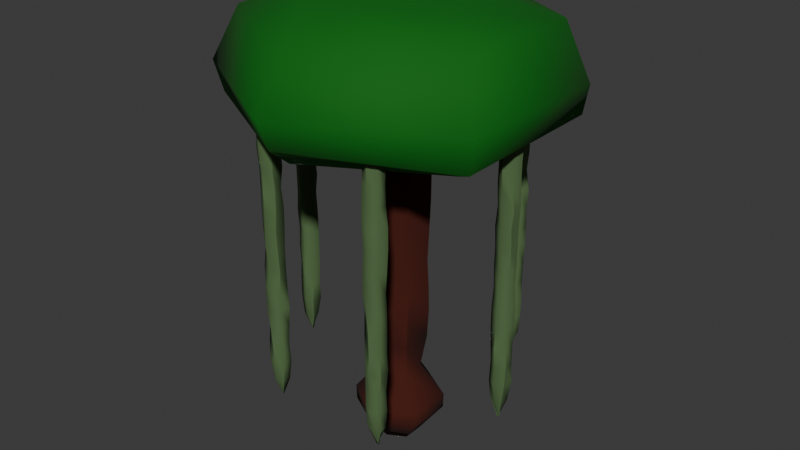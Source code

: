 # Source: Plant_TouchOfNature_Jacob_Simple.blend  (saved by Blender 4.0.36; exported with 4.5.12 LTS)
import bpy
from mathutils import Matrix  # noqa: F401  (used for matrix-valued properties, if any)

bpy.ops.wm.read_factory_settings(use_empty=True)
scene = bpy.context.scene
scene.name = 'Scene'

# ---- collections
col_collection = bpy.data.collections.new('Collection'); scene.collection.children.link(col_collection)

# ---- materials (node trees are filled in below, after node groups)
mat_root = bpy.data.materials.new('Root')
mat_root.use_transparent_shadow = False
mat_trunks = bpy.data.materials.new('Trunks')
mat_trunks.use_transparent_shadow = False
mat_lianen = bpy.data.materials.new('Lianen')
mat_lianen.use_transparent_shadow = False

# ---- node groups
ng_auto_smooth = bpy.data.node_groups.new('Auto Smooth', 'GeometryNodeTree')
_s = ng_auto_smooth.interface.new_socket(name='Geometry', in_out='OUTPUT', socket_type='NodeSocketGeometry')
_s = ng_auto_smooth.interface.new_socket(name='Geometry', in_out='INPUT', socket_type='NodeSocketGeometry')
_s = ng_auto_smooth.interface.new_socket(name='Angle', in_out='INPUT', socket_type='NodeSocketFloat')
_s.subtype = 'ANGLE'
_s.min_value = 0.0
_s.max_value = 3.142
ng_auto_smooth.is_modifier = True
_N = ng_auto_smooth.nodes; _L = ng_auto_smooth.links
n0 = _N.new('NodeGroupOutput'); n0.name = 'Group Output'; n0.location = (480, -100)
n1 = _N.new('NodeGroupInput'); n1.name = 'Group Input'; n1.location = (-420, -300)
n2 = _N.new('NodeGroupInput'); n2.name = 'Group Input.001'; n2.location = (-60, -100)
n3 = _N.new('GeometryNodeSetShadeSmooth'); n3.name = 'Set Shade Smooth'; n3.location = (120, -100)
n3.domain = 'EDGE'
n4 = _N.new('GeometryNodeSetShadeSmooth'); n4.name = 'Set Shade Smooth.001'; n4.location = (300, -100)
n5 = _N.new('GeometryNodeInputMeshEdgeAngle'); n5.name = 'Edge Angle'; n5.location = (-420, -220)
n6 = _N.new('GeometryNodeInputEdgeSmooth'); n6.name = 'Is Edge Smooth'; n6.location = (-60, -160)
n7 = _N.new('GeometryNodeInputShadeSmooth'); n7.name = 'Is Face Smooth'; n7.location = (-240, -340)
n8 = _N.new('FunctionNodeBooleanMath'); n8.name = 'Boolean Math'; n8.location = (-60, -220)
n9 = _N.new('FunctionNodeCompare'); n9.name = 'Compare'; n9.location = (-240, -180)
n9.operation = 'LESS_EQUAL'
_L.new(n5.outputs[0], n9.inputs[0])
_L.new(n4.outputs[0], n0.inputs[0])
_L.new(n1.outputs[1], n9.inputs[1])
_L.new(n9.outputs[0], n8.inputs[0])
_L.new(n7.outputs[0], n8.inputs[1])
_L.new(n2.outputs[0], n3.inputs[0])
_L.new(n6.outputs[0], n3.inputs[1])
_L.new(n3.outputs[0], n4.inputs[0])
_L.new(n8.outputs[0], n3.inputs[2])
n0.is_active_output = True

# ---- material node trees
mat_root.use_nodes = True; mat_root.node_tree.nodes.clear()
_N = mat_root.node_tree.nodes; _L = mat_root.node_tree.links
n0 = _N.new('ShaderNodeBsdfPrincipled'); n0.name = 'Principled BSDF'; n0.location = (10, 300)
n0.inputs[0].default_value = (0.05797, 0.005834, 0.0005599, 1.0)
n0.inputs[2].default_value = 0.9331
n0.inputs[3].default_value = 1.45
n1 = _N.new('ShaderNodeOutputMaterial'); n1.name = 'Material Output'; n1.location = (300, 300)
_L.new(n0.outputs[0], n1.inputs[0])
n1.is_active_output = True
mat_trunks.use_nodes = True; mat_trunks.node_tree.nodes.clear()
_N = mat_trunks.node_tree.nodes; _L = mat_trunks.node_tree.links
n0 = _N.new('ShaderNodeBsdfPrincipled'); n0.name = 'Principled BSDF'; n0.location = (10, 300)
n0.inputs[0].default_value = (0.0, 0.1315, 0.001715, 1.0)
n0.inputs[2].default_value = 0.8622
n0.inputs[3].default_value = 1.45
n1 = _N.new('ShaderNodeOutputMaterial'); n1.name = 'Material Output'; n1.location = (300, 300)
_L.new(n0.outputs[0], n1.inputs[0])
n1.is_active_output = True
mat_lianen.use_nodes = True; mat_lianen.node_tree.nodes.clear()
_N = mat_lianen.node_tree.nodes; _L = mat_lianen.node_tree.links
n0 = _N.new('ShaderNodeBsdfPrincipled'); n0.name = 'Principled BSDF'; n0.location = (10, 300)
n0.inputs[0].default_value = (0.08469, 0.1519, 0.05687, 1.0)
n0.inputs[2].default_value = 0.8622
n0.inputs[3].default_value = 1.45
n1 = _N.new('ShaderNodeOutputMaterial'); n1.name = 'Material Output'; n1.location = (300, 300)
_L.new(n0.outputs[0], n1.inputs[0])
n1.is_active_output = True

# ---- world
world_world = bpy.data.worlds.new('World'); scene.world = world_world
world_world.use_nodes = True; world_world.node_tree.nodes.clear()
_N = world_world.node_tree.nodes; _L = world_world.node_tree.links
n0 = _N.new('ShaderNodeOutputWorld'); n0.name = 'World Output'; n0.location = (300, 300)
n1 = _N.new('ShaderNodeBackground'); n1.name = 'Background'; n1.location = (10, 300)
n1.inputs[0].default_value = (0.05088, 0.05088, 0.05088, 1.0)
_L.new(n1.outputs[0], n0.inputs[0])
n0.is_active_output = True
world_world.color = (0.05088, 0.05088, 0.05088)
world_world.use_sun_shadow = False
world_world.sun_shadow_jitter_overblur = 0.0

# ---- meshes
me_circle = bpy.data.meshes.new('Circle')
me_circle.from_pydata([(-5.988, 0.4084, 3.009), (-6.327, 0.1162, 3.013), (-6.3, -0.2476, 2.982), (-6.045, -0.3411, 2.992), (-5.704, -0.1604, 2.965), (-5.704, 0.1742, 3.054), (-6.038, 0.5108, 3.94), (-6.441, 0.2569, 4.001), (-6.418, -0.2666, 4.052), (-6.001, -0.4854, 3.993), (-5.544, -0.3388, 3.988), (-5.56, 0.2474, 3.989), (-6.434, 0.2512, 4.998), (-6.422, -0.2608, 5.001), (-5.582, -0.215, 4.98), (-5.561, 0.2027, 4.94), (-5.996, 0.4419, 4.96), (-5.964, -0.5167, 5.012), (-6.043, 0.5182, 6.019), (-6.473, 0.2055, 6.009), (-6.404, -0.2159, 6.012), (-6.064, -0.4778, 5.932), (-5.576, -0.2393, 6.029), (-5.544, 0.2433, 5.968), (-5.935, 0.4274, 7.015), (-6.438, 0.243, 7.012), (-6.43, -0.2506, 7.006), (-6.056, -0.5269, 7.048), (-5.576, -0.2551, 7.026), (-5.529, 0.2304, 6.989), (-6.0, 0.4976, 8.002), (-6.47, 0.2045, 7.991), (-6.397, -0.2376, 7.936), (-5.949, -0.4512, 8.032), (-5.573, -0.2647, 7.974), (-5.556, 0.2805, 8.017), (-5.994, 0.4901, 8.99), (-6.484, 0.2411, 8.98), (-6.438, -0.2852, 8.975), (-6.0, -0.5, 9.0), (-5.511, -0.1924, 9.049), (-5.566, 0.2488, 9.0), (-5.969, 0.4618, 9.93), (-6.37, 0.2956, 10.01), (-6.373, -0.2892, 10.04), (-5.968, -0.5078, 10.04), (-5.616, -0.222, 9.997), (-5.603, 0.2283, 10.05), (-6.432, -0.249, 11.02), (-5.504, 0.2445, 11.03), (-5.966, 0.4488, 11.02), (-6.444, 0.2702, 11.06), (-5.962, -0.5443, 10.95), (-5.508, -0.257, 10.99), (-5.998, 0.5866, 11.99), (-6.438, 0.1888, 12.06), (-6.43, -0.2629, 12.0), (-6.046, -0.483, 12.01), (-5.57, -0.2485, 12.0), (-5.582, 0.2206, 11.95), (-6.002, 0.4502, 12.97), (-6.374, 0.2796, 13.07), (-6.381, -0.2494, 12.99), (-5.968, -0.4957, 12.94), (-5.5, -0.2808, 13.02), (-5.609, 0.2836, 12.99), (-5.995, 0.5176, 13.99), (-6.402, 0.3, 13.98), (-6.418, -0.2165, 14.03), (-5.955, -0.4442, 14.0), (-5.528, -0.2118, 13.97), (-5.566, 0.1969, 13.93), (-5.967, 0.5178, 15.0), (-6.424, 0.2146, 15.01), (-6.463, -0.2603, 15.03), (-6.006, -0.4274, 15.0), (-5.617, -0.2473, 15.0), (-5.597, 0.2854, 15.07), (-6.041, 0.4661, 16.01), (-6.425, 0.2892, 16.02), (-6.417, -0.3188, 15.97), (-5.995, -0.5022, 16.01), (-5.481, -0.2116, 16.02), (-5.557, 0.2549, 16.0), (-5.603, -0.2805, 16.97), (-6.083, 0.4584, 17.01), (-6.43, 0.2802, 16.96), (-5.935, -0.5749, 17.01), (-5.556, 0.227, 17.01), (-6.396, -0.2189, 17.01), (0.0, 2.21, 0.0), (-1.914, 1.105, 0.0), (-1.914, -1.105, 0.0), (0.0, -2.21, 0.0), (1.914, -1.105, 0.0), (1.914, 1.105, 0.0), (0.0, 2.24, 0.7687), (-1.94, 1.12, 0.7772), (-1.94, -1.12, 0.7772), (0.0, -2.24, 0.7687), (1.94, -1.12, 0.7605), (1.94, 1.12, 0.7605), (0.0365, 1.232, 2.259), (-0.9875, 0.3519, 2.279), (-0.9043, -0.746, 2.184), (-0.1348, -1.03, 2.21), (0.8932, -0.4845, 2.124), (0.8951, 0.526, 2.39), (-0.1407, 1.395, 3.973), (-1.232, 0.7021, 4.155), (-1.161, -0.7312, 4.309), (-0.0296, -1.319, 4.13), (1.221, -0.9478, 4.116), (1.173, 0.6736, 4.12), (-0.003615, 1.367, 5.602), (-1.172, 0.6345, 5.61), (-1.25, -0.6206, 5.546), (0.01934, -1.564, 5.426), (1.219, -0.8999, 5.488), (1.313, 0.6167, 5.644), (-0.1247, 1.399, 7.069), (-1.318, 0.5177, 7.041), (-1.111, -0.6333, 7.05), (-0.1874, -1.363, 6.808), (1.179, -0.7035, 7.101), (1.274, 0.6311, 6.918), (0.08564, 1.137, 8.454), (-1.317, 0.645, 8.446), (-1.294, -0.7137, 8.426), (-0.277, -1.482, 8.553), (1.056, -0.7274, 8.487), (1.197, 0.6073, 8.376), (-0.1161, 1.455, 11.42), (-1.507, 0.5849, 11.39), (-1.29, -0.7219, 11.22), (0.0386, -1.353, 11.51), (1.149, -0.8034, 11.34), (1.201, 0.8129, 11.46), (-0.0443, 1.495, 13.82), (-1.546, 0.7286, 13.79), (-1.408, -0.8899, 13.78), (-0.06158, -1.554, 13.85), (1.439, -0.6115, 14.0), (1.275, 0.7516, 13.85), (0.8752, 0.5053, -1.467), (0.8752, -0.5053, -1.467), (0.0, -1.011, -1.467), (-0.8752, -0.5053, -1.467), (-0.8752, 0.5053, -1.467), (0.0, 1.011, -1.467), (0.02191, 6.72, 15.26), (-5.831, 3.536, 15.5), (-5.839, -3.589, 15.59), (0.02518, -6.93, 15.59), (5.733, -3.388, 15.46), (5.771, 3.334, 15.62), (-0.06838, 7.892, 16.28), (-6.743, 3.91, 16.3), (-6.831, -4.152, 16.28), (-0.1044, -7.901, 16.41), (6.908, -4.132, 16.05), (6.971, 3.906, 16.19), (-0.06506, 8.613, 17.7), (-7.351, 3.975, 17.89), (-7.327, -4.269, 17.72), (-0.209, -8.374, 17.74), (7.186, -4.226, 17.71), (7.15, 4.07, 17.57), (-0.07525, 6.981, 20.28), (-6.101, 3.636, 20.58), (-6.12, -3.618, 20.33), (0.02582, -7.191, 20.18), (6.336, -3.712, 20.43), (6.01, 3.648, 20.34), (-0.05636, 3.993, 21.41), (-3.42, 2.102, 21.38), (-3.469, -1.924, 21.51), (0.06508, -3.845, 21.42), (3.489, -1.91, 21.33), (3.378, 1.793, 21.22), (-2.666, 5.388, 3.006), (-2.978, 5.681, 2.988), (-3.343, 5.413, 3.007), (-3.368, 4.997, 2.985), (-2.998, 4.823, 2.997), (-2.654, 4.968, 3.009), (-2.563, 5.378, 3.99), (-3.024, 5.666, 3.99), (-3.451, 5.42, 4.043), (-3.424, 4.962, 3.909), (-3.024, 4.647, 4.034), (-2.514, 4.906, 4.039), (-3.017, 5.684, 5.006), (-3.379, 5.472, 4.983), (-3.024, 4.699, 4.993), (-2.564, 4.992, 4.979), (-2.586, 5.411, 5.053), (-3.436, 4.945, 5.003), (-2.573, 5.447, 5.983), (-3.032, 5.669, 5.963), (-3.376, 5.43, 5.975), (-3.366, 4.977, 6.021), (-3.011, 4.698, 6.007), (-2.596, 4.911, 5.945), (-2.559, 5.411, 7.016), (-2.988, 5.635, 6.967), (-3.423, 5.452, 6.994), (-3.445, 4.935, 6.987), (-3.055, 4.671, 7.006), (-2.562, 4.942, 6.989), (-2.573, 5.46, 8.002), (-3.012, 5.672, 7.98), (-3.432, 5.445, 7.996), (-3.438, 4.949, 8.003), (-2.958, 4.697, 8.078), (-2.55, 4.945, 8.031), (-2.556, 5.448, 9.034), (-3.023, 5.705, 9.024), (-3.378, 5.488, 9.01), (-3.439, 4.932, 8.991), (-2.92, 4.639, 9.003), (-2.606, 4.972, 8.998), (-2.538, 5.485, 9.942), (-3.06, 5.685, 9.966), (-3.437, 5.449, 9.995), (-3.425, 4.947, 10.0), (-2.987, 4.716, 10.0), (-2.559, 4.957, 9.978), (-3.439, 5.447, 10.99), (-2.634, 4.92, 11.0), (-2.574, 5.472, 10.96), (-2.976, 5.71, 10.99), (-3.427, 4.951, 10.99), (-2.994, 4.685, 11.01), (-2.658, 5.463, 12.01), (-2.992, 5.627, 12.0), (-3.48, 5.36, 11.99), (-3.432, 4.883, 12.06), (-2.988, 4.658, 11.94), (-2.591, 4.974, 12.0), (-2.496, 5.473, 13.02), (-3.007, 5.686, 13.0), (-3.429, 5.441, 13.0), (-3.432, 4.945, 12.98), (-2.983, 4.693, 12.99), (-2.63, 4.907, 13.03), (-2.561, 5.503, 14.04), (-2.991, 5.677, 13.99), (-3.422, 5.457, 14.0), (-3.436, 4.946, 13.96), (-2.958, 4.705, 14.02), (-2.575, 4.986, 14.0), (-2.633, 5.516, 14.97), (-3.039, 5.662, 14.92), (-3.358, 5.433, 14.98), (-3.429, 4.929, 15.0), (-2.999, 4.708, 15.0), (-2.546, 4.993, 15.03), (-2.577, 5.468, 16.04), (-3.015, 5.712, 15.97), (-3.379, 5.442, 16.07), (-3.426, 4.943, 15.99), (-3.004, 4.748, 16.06), (-2.574, 4.956, 16.0), (-3.037, 4.702, 16.99), (-2.604, 5.447, 17.06), (-3.006, 5.715, 17.04), (-3.458, 4.969, 17.03), (-2.604, 4.887, 16.98), (-3.405, 5.37, 17.03), (3.261, 5.008, 2.967), (3.399, 5.378, 2.992), (2.997, 5.604, 2.999), (2.588, 5.382, 2.98), (2.663, 4.992, 3.005), (3.006, 4.797, 3.012), (3.459, 4.966, 3.976), (3.43, 5.447, 3.999), (3.022, 5.641, 3.967), (2.558, 5.445, 4.003), (2.543, 4.919, 3.966), (3.007, 4.69, 3.994), (3.451, 5.425, 4.905), (2.993, 5.693, 4.991), (2.558, 4.944, 5.01), (2.963, 4.713, 4.984), (3.419, 4.871, 5.06), (2.599, 5.474, 5.073), (3.4, 4.977, 5.99), (3.421, 5.434, 5.981), (2.938, 5.689, 5.999), (2.504, 5.478, 5.965), (2.574, 4.941, 5.994), (3.009, 4.652, 6.036), (3.495, 4.92, 6.978), (3.442, 5.43, 7.009), (2.983, 5.724, 6.988), (2.619, 5.451, 7.006), (2.567, 4.992, 7.0), (2.966, 4.668, 6.974), (3.418, 4.939, 8.025), (3.451, 5.469, 7.999), (3.02, 5.657, 7.953), (2.595, 5.488, 7.99), (2.553, 4.876, 7.997), (2.938, 4.707, 8.058), (3.459, 4.99, 8.924), (3.481, 5.416, 9.036), (2.982, 5.72, 9.031), (2.512, 5.45, 8.962), (2.552, 4.959, 8.996), (3.009, 4.612, 8.981), (3.479, 4.916, 9.986), (3.482, 5.387, 9.963), (3.044, 5.766, 10.05), (2.56, 5.463, 10.0), (2.49, 4.903, 10.04), (3.011, 4.736, 9.993), (3.061, 5.699, 11.07), (3.005, 4.691, 11.0), (3.351, 4.991, 11.03), (3.514, 5.444, 10.97), (2.57, 5.44, 11.0), (2.565, 4.948, 11.0), (3.428, 4.955, 11.98), (3.364, 5.397, 12.05), (2.945, 5.67, 12.01), (2.541, 5.466, 12.01), (2.551, 4.96, 11.93), (3.056, 4.674, 12.01), (3.459, 4.892, 13.05), (3.457, 5.395, 12.98), (2.997, 5.694, 13.0), (2.549, 5.446, 13.0), (2.547, 4.993, 13.0), (2.987, 4.703, 13.01), (3.444, 4.906, 14.04), (3.427, 5.443, 14.01), (3.007, 5.738, 14.01), (2.57, 5.448, 14.0), (2.529, 4.939, 14.01), (3.004, 4.699, 14.0), (3.444, 4.961, 15.02), (3.445, 5.448, 15.01), (2.916, 5.645, 15.01), (2.587, 5.44, 14.98), (2.561, 4.945, 14.99), (2.975, 4.716, 14.98), (3.426, 4.944, 16.02), (3.463, 5.386, 15.98), (3.044, 5.706, 16.03), (2.492, 5.468, 16.05), (2.624, 4.969, 15.93), (3.063, 4.649, 15.96), (2.559, 4.942, 16.96), (3.405, 4.954, 16.95), (3.481, 5.507, 16.99), (2.566, 5.435, 17.02), (3.013, 4.715, 16.99), (3.03, 5.759, 17.07), (6.032, -0.3452, 2.976), (6.315, -0.2673, 3.028), (6.338, 0.1809, 2.987), (6.017, 0.3756, 2.992), (5.708, 0.2506, 3.044), (5.66, -0.1982, 3.021), (5.951, -0.4659, 4.002), (6.415, -0.2518, 4.007), (6.431, 0.328, 3.995), (5.991, 0.4923, 4.003), (5.566, 0.2849, 3.959), (5.567, -0.2472, 3.999), (6.45, -0.2474, 4.942), (6.432, 0.2374, 5.024), (5.611, 0.2429, 4.975), (5.614, -0.2352, 5.044), (5.97, -0.4595, 4.982), (6.009, 0.4982, 4.993), (5.963, -0.572, 6.019), (6.433, -0.2499, 6.001), (6.433, 0.2461, 5.999), (6.073, 0.5177, 6.018), (5.56, 0.2559, 5.984), (5.571, -0.2511, 6.058), (5.99, -0.4941, 7.01), (6.437, -0.2525, 6.996), (6.43, 0.3192, 6.992), (5.998, 0.4818, 6.994), (5.565, 0.2749, 7.024), (5.562, -0.289, 6.952), (5.994, -0.5006, 7.984), (6.423, -0.2375, 8.005), (6.48, 0.2413, 8.003), (6.034, 0.4268, 7.963), (5.558, 0.2289, 7.978), (5.566, -0.2879, 7.938), (5.989, -0.5014, 9.037), (6.393, -0.2446, 9.0), (6.426, 0.1969, 9.056), (5.921, 0.517, 9.003), (5.535, 0.2586, 9.021), (5.63, -0.2761, 8.948), (6.019, -0.4609, 9.987), (6.422, -0.2553, 9.992), (6.404, 0.2803, 10.03), (5.988, 0.4297, 10.04), (5.511, 0.2943, 9.944), (5.57, -0.2442, 9.992), (6.467, 0.1843, 10.94), (5.623, -0.2907, 10.94), (6.003, -0.4949, 10.98), (6.446, -0.2625, 11.01), (5.999, 0.4934, 10.99), (5.591, 0.1747, 11.03), (5.997, -0.4996, 12.0), (6.436, -0.3212, 12.04), (6.417, 0.2644, 11.99), (6.013, 0.4379, 12.02), (5.592, 0.2654, 12.01), (5.55, -0.256, 12.0), (5.951, -0.4835, 13.02), (6.487, -0.2602, 12.98), (6.472, 0.2561, 13.04), (6.001, 0.5033, 13.0), (5.547, 0.2222, 12.99), (5.639, -0.256, 12.95), (5.978, -0.4793, 13.93), (6.348, -0.302, 13.99), (6.433, 0.2503, 14.0), (6.004, 0.4999, 14.0), (5.564, 0.2313, 14.01), (5.569, -0.2318, 13.97), (5.956, -0.5345, 14.93), (6.41, -0.2244, 14.99), (6.43, 0.2525, 14.99), (5.961, 0.491, 15.07), (5.58, 0.2615, 14.95), (5.576, -0.2259, 14.97), (6.033, -0.529, 15.98), (6.396, -0.2697, 16.01), (6.454, 0.2793, 15.99), (6.0, 0.5003, 16.0), (5.557, 0.2442, 16.0), (5.526, -0.1959, 15.97), (5.551, 0.2915, 16.99), (6.019, -0.487, 17.03), (6.433, -0.2058, 16.93), (5.985, 0.4909, 17.0), (5.551, -0.2633, 17.0), (6.396, 0.2741, 16.92), (2.648, -5.446, 2.996), (3.074, -5.562, 3.037), (3.395, -5.379, 3.001), (3.335, -4.952, 2.94), (2.957, -4.751, 3.067), (2.656, -4.995, 3.001), (2.583, -5.468, 4.052), (3.015, -5.738, 4.006), (3.378, -5.457, 3.973), (3.44, -4.988, 3.934), (2.99, -4.68, 4.016), (2.562, -4.942, 3.995), (2.999, -5.656, 5.043), (3.415, -5.456, 4.992), (2.995, -4.612, 5.04), (2.564, -4.946, 5.008), (2.546, -5.418, 4.997), (3.387, -4.994, 4.956), (2.555, -5.436, 5.999), (2.99, -5.728, 6.004), (3.484, -5.444, 5.943), (3.428, -4.888, 6.036), (3.002, -4.709, 5.995), (2.558, -4.957, 6.018), (2.531, -5.405, 6.982), (2.981, -5.664, 6.94), (3.432, -5.439, 6.987), (3.444, -4.983, 6.98), (2.99, -4.698, 6.965), (2.562, -4.949, 7.004), (2.566, -5.445, 8.023), (3.049, -5.757, 8.008), (3.43, -5.449, 8.004), (3.429, -4.945, 8.0), (2.993, -4.68, 8.017), (2.622, -4.978, 8.017), (2.625, -5.475, 9.002), (2.929, -5.703, 9.007), (3.455, -5.406, 8.988), (3.409, -4.93, 8.961), (3.013, -4.657, 9.008), (2.532, -4.926, 9.006), (2.532, -5.511, 9.95), (3.078, -5.711, 10.01), (3.403, -5.471, 10.03), (3.399, -4.984, 9.953), (2.946, -4.771, 9.97), (2.612, -4.931, 9.976), (3.352, -5.472, 10.96), (2.547, -4.936, 10.97), (2.556, -5.492, 11.02), (3.023, -5.715, 10.98), (3.48, -4.993, 10.94), (3.01, -4.696, 11.0), (2.614, -5.513, 12.03), (3.028, -5.696, 12.01), (3.468, -5.472, 12.0), (3.483, -4.917, 12.01), (3.047, -4.614, 11.97), (2.591, -4.948, 12.02), (2.547, -5.495, 12.99), (3.027, -5.737, 13.01), (3.403, -5.403, 13.07), (3.447, -4.87, 13.01), (2.956, -4.689, 12.97), (2.567, -4.946, 13.0), (2.523, -5.47, 14.0), (2.98, -5.617, 13.97), (3.436, -5.439, 14.0), (3.42, -4.969, 14.05), (2.999, -4.761, 13.95), (2.641, -4.952, 13.94), (2.577, -5.481, 14.99), (3.004, -5.675, 15.0), (3.459, -5.402, 15.02), (3.429, -5.018, 14.96), (2.957, -4.718, 15.0), (2.572, -5.024, 15.04), (2.532, -5.359, 15.99), (2.976, -5.676, 16.07), (3.4, -5.416, 16.02), (3.431, -4.948, 16.0), (2.992, -4.7, 15.98), (2.582, -4.967, 16.07), (2.919, -4.666, 17.02), (2.603, -5.448, 17.07), (3.003, -5.699, 17.0), (3.494, -4.973, 17.0), (2.561, -4.944, 16.98), (3.438, -5.443, 17.0), (-3.345, -5.045, 3.028), (-3.395, -5.328, 2.946), (-2.985, -5.618, 3.007), (-2.602, -5.469, 2.995), (-2.649, -5.023, 2.993), (-3.05, -4.822, 2.99), (-3.433, -4.946, 4.0), (-3.452, -5.465, 3.985), (-2.945, -5.681, 3.982), (-2.575, -5.415, 3.957), (-2.566, -4.95, 4.025), (-3.096, -4.679, 3.985), (-3.43, -5.462, 4.997), (-2.966, -5.699, 4.955), (-2.594, -5.008, 4.969), (-3.035, -4.676, 4.994), (-3.431, -4.953, 4.996), (-2.579, -5.391, 4.977), (-3.419, -4.962, 5.988), (-3.368, -5.416, 6.016), (-3.078, -5.682, 5.956), (-2.573, -5.438, 6.019), (-2.581, -4.941, 5.978), (-3.075, -4.65, 5.987), (-3.429, -4.933, 7.012), (-3.476, -5.461, 6.979), (-2.962, -5.65, 6.923), (-2.641, -5.46, 7.024), (-2.497, -4.944, 6.939), (-3.042, -4.723, 6.961), (-3.443, -4.932, 8.004), (-3.473, -5.459, 8.01), (-3.083, -5.685, 8.02), (-2.557, -5.449, 7.979), (-2.572, -4.945, 7.994), (-3.026, -4.694, 7.973), (-3.421, -4.947, 8.998), (-3.446, -5.469, 8.999), (-2.983, -5.661, 9.02), (-2.487, -5.432, 8.966), (-2.61, -4.944, 8.944), (-3.017, -4.653, 9.024), (-3.47, -4.995, 10.04), (-3.389, -5.404, 9.981), (-3.053, -5.681, 9.997), (-2.57, -5.428, 10.01), (-2.553, -5.002, 10.01), (-2.999, -4.682, 10.0), (-2.994, -5.7, 11.0), (-2.927, -4.719, 10.94), (-3.483, -4.963, 10.97), (-3.427, -5.434, 11.0), (-2.555, -5.49, 11.08), (-2.567, -4.941, 11.0), (-3.48, -5.016, 12.02), (-3.414, -5.455, 11.97), (-2.986, -5.682, 12.01), (-2.506, -5.457, 12.07), (-2.59, -4.898, 12.06), (-3.022, -4.661, 11.96), (-3.47, -4.933, 13.08), (-3.36, -5.493, 13.03), (-2.961, -5.754, 12.97), (-2.552, -5.4, 13.05), (-2.605, -4.991, 13.07), (-2.999, -4.693, 13.0), (-3.441, -4.95, 14.0), (-3.411, -5.451, 14.02), (-3.015, -5.687, 14.0), (-2.56, -5.479, 13.97), (-2.565, -4.882, 14.04), (-3.026, -4.724, 13.96), (-3.434, -4.946, 15.0), (-3.443, -5.524, 14.97), (-3.062, -5.734, 14.99), (-2.585, -5.496, 15.06), (-2.565, -4.95, 15.01), (-2.962, -4.718, 14.92), (-3.435, -4.978, 16.02), (-3.445, -5.44, 15.99), (-2.968, -5.703, 15.95), (-2.562, -5.48, 16.01), (-2.522, -4.958, 16.0), (-3.011, -4.753, 16.08), (-2.543, -4.97, 16.95), (-3.423, -4.956, 16.99), (-3.41, -5.467, 16.95), (-2.519, -5.491, 17.04), (-2.945, -4.737, 16.99), (-3.005, -5.669, 17.01), (-2.979, -5.184, 1.965), (-5.914, -0.0223, 2.031), (-6.008, -0.01232, 2.015), (-5.992, 0.06628, 2.042), (-6.006, 0.003793, 2.004), (-5.995, -0.004373, 2.002), (-6.032, -0.03275, 2.087), (-2.963, 5.219, 1.926), (-2.998, 5.197, 1.998), (-3.0, 5.202, 1.998), (-3.016, 5.264, 1.962), (-3.009, 5.226, 1.989), (-3.018, 5.16, 1.993), (3.027, 5.2, 2.015), (2.964, 5.156, 2.019), (2.991, 5.279, 2.01), (3.045, 5.282, 1.999), (2.961, 5.119, 2.014), (3.054, 5.237, 2.06), (6.027, 0.009606, 2.0), (6.072, 0.0007226, 1.968), (6.008, 0.04675, 2.059), (6.041, 0.05108, 2.051), (5.989, -0.01346, 2.011), (5.981, 0.00212, 1.925), (3.047, -5.185, 2.003), (3.077, -5.151, 1.955), (3.063, -5.175, 1.984), (2.961, -5.119, 2.017), (2.999, -5.131, 1.985), (2.995, -5.204, 2.013)], [], [(5, 4, 10, 11), (3, 2, 8, 9), (1, 0, 6, 7), (0, 5, 11, 6), (4, 3, 9, 10), (2, 1, 7, 8), (6, 11, 15, 16), (10, 9, 17, 14), (8, 7, 12, 13), (11, 10, 14, 15), (9, 8, 13, 17), (7, 6, 16, 12), (15, 14, 22, 23), (17, 13, 20, 21), (12, 16, 18, 19), (16, 15, 23, 18), (14, 17, 21, 22), (13, 12, 19, 20), (18, 23, 29, 24), (22, 21, 27, 28), (20, 19, 25, 26), (23, 22, 28, 29), (21, 20, 26, 27), (19, 18, 24, 25), (29, 28, 34, 35), (27, 26, 32, 33), (25, 24, 30, 31), (24, 29, 35, 30), (28, 27, 33, 34), (26, 25, 31, 32), (30, 35, 41, 36), (34, 33, 39, 40), (32, 31, 37, 38), (35, 34, 40, 41), (33, 32, 38, 39), (31, 30, 36, 37), (41, 40, 46, 47), (39, 38, 44, 45), (37, 36, 42, 43), (36, 41, 47, 42), (40, 39, 45, 46), (38, 37, 43, 44), (42, 47, 49, 50), (46, 45, 52, 53), (44, 43, 51, 48), (47, 46, 53, 49), (45, 44, 48, 52), (43, 42, 50, 51), (49, 53, 58, 59), (52, 48, 56, 57), (51, 50, 54, 55), (50, 49, 59, 54), (53, 52, 57, 58), (48, 51, 55, 56), (54, 59, 65, 60), (58, 57, 63, 64), (56, 55, 61, 62), (59, 58, 64, 65), (57, 56, 62, 63), (55, 54, 60, 61), (65, 64, 70, 71), (63, 62, 68, 69), (61, 60, 66, 67), (60, 65, 71, 66), (64, 63, 69, 70), (62, 61, 67, 68), (66, 71, 77, 72), (70, 69, 75, 76), (68, 67, 73, 74), (71, 70, 76, 77), (69, 68, 74, 75), (67, 66, 72, 73), (77, 76, 82, 83), (75, 74, 80, 81), (73, 72, 78, 79), (72, 77, 83, 78), (76, 75, 81, 82), (74, 73, 79, 80), (78, 83, 88, 85), (82, 81, 87, 84), (80, 79, 86, 89), (83, 82, 84, 88), (81, 80, 89, 87), (79, 78, 85, 86), (95, 94, 100, 101), (93, 92, 98, 99), (91, 90, 96, 97), (90, 95, 101, 96), (94, 93, 99, 100), (92, 91, 97, 98), (101, 100, 106, 107), (99, 98, 104, 105), (97, 96, 102, 103), (96, 101, 107, 102), (100, 99, 105, 106), (98, 97, 103, 104), (106, 105, 111, 112), (104, 103, 109, 110), (107, 106, 112, 113), (105, 104, 110, 111), (103, 102, 108, 109), (102, 107, 113, 108), (111, 110, 116, 117), (109, 108, 114, 115), (108, 113, 119, 114), (112, 111, 117, 118), (110, 109, 115, 116), (113, 112, 118, 119), (116, 115, 121, 122), (119, 118, 124, 125), (117, 116, 122, 123), (115, 114, 120, 121), (114, 119, 125, 120), (118, 117, 123, 124), (121, 120, 126, 127), (120, 125, 131, 126), (124, 123, 129, 130), (122, 121, 127, 128), (125, 124, 130, 131), (123, 122, 128, 129), (131, 130, 136, 137), (129, 128, 134, 135), (127, 126, 132, 133), (126, 131, 137, 132), (130, 129, 135, 136), (128, 127, 133, 134), (132, 137, 143, 138), (136, 135, 141, 142), (134, 133, 139, 140), (137, 136, 142, 143), (135, 134, 140, 141), (133, 132, 138, 139), (92, 93, 146, 147), (144, 149, 148, 147, 146, 145), (153, 154, 142, 141), (155, 150, 138, 143), (90, 91, 148, 149), (151, 152, 140, 139), (95, 90, 149, 144), (94, 95, 144, 145), (91, 92, 147, 148), (93, 94, 145, 146), (154, 155, 143, 142), (152, 153, 141, 140), (150, 151, 139, 138), (155, 154, 160, 161), (153, 152, 158, 159), (151, 150, 156, 157), (150, 155, 161, 156), (154, 153, 159, 160), (152, 151, 157, 158), (160, 159, 165, 166), (158, 157, 163, 164), (161, 160, 166, 167), (159, 158, 164, 165), (157, 156, 162, 163), (156, 161, 167, 162), (165, 164, 170, 171), (163, 162, 168, 169), (162, 167, 173, 168), (166, 165, 171, 172), (164, 163, 169, 170), (167, 166, 172, 173), (170, 169, 175, 176), (173, 172, 178, 179), (171, 170, 176, 177), (169, 168, 174, 175), (168, 173, 179, 174), (172, 171, 177, 178), (175, 174, 179, 178, 177, 176), (185, 184, 190, 191), (183, 182, 188, 189), (181, 180, 186, 187), (180, 185, 191, 186), (184, 183, 189, 190), (182, 181, 187, 188), (186, 191, 195, 196), (190, 189, 197, 194), (188, 187, 192, 193), (191, 190, 194, 195), (189, 188, 193, 197), (187, 186, 196, 192), (195, 194, 202, 203), (197, 193, 200, 201), (192, 196, 198, 199), (196, 195, 203, 198), (194, 197, 201, 202), (193, 192, 199, 200), (198, 203, 209, 204), (202, 201, 207, 208), (200, 199, 205, 206), (203, 202, 208, 209), (201, 200, 206, 207), (199, 198, 204, 205), (209, 208, 214, 215), (207, 206, 212, 213), (205, 204, 210, 211), (204, 209, 215, 210), (208, 207, 213, 214), (206, 205, 211, 212), (210, 215, 221, 216), (214, 213, 219, 220), (212, 211, 217, 218), (215, 214, 220, 221), (213, 212, 218, 219), (211, 210, 216, 217), (221, 220, 226, 227), (219, 218, 224, 225), (217, 216, 222, 223), (216, 221, 227, 222), (220, 219, 225, 226), (218, 217, 223, 224), (222, 227, 229, 230), (226, 225, 232, 233), (224, 223, 231, 228), (227, 226, 233, 229), (225, 224, 228, 232), (223, 222, 230, 231), (229, 233, 238, 239), (232, 228, 236, 237), (231, 230, 234, 235), (230, 229, 239, 234), (233, 232, 237, 238), (228, 231, 235, 236), (234, 239, 245, 240), (238, 237, 243, 244), (236, 235, 241, 242), (239, 238, 244, 245), (237, 236, 242, 243), (235, 234, 240, 241), (245, 244, 250, 251), (243, 242, 248, 249), (241, 240, 246, 247), (240, 245, 251, 246), (244, 243, 249, 250), (242, 241, 247, 248), (246, 251, 257, 252), (250, 249, 255, 256), (248, 247, 253, 254), (251, 250, 256, 257), (249, 248, 254, 255), (247, 246, 252, 253), (257, 256, 262, 263), (255, 254, 260, 261), (253, 252, 258, 259), (252, 257, 263, 258), (256, 255, 261, 262), (254, 253, 259, 260), (258, 263, 268, 265), (262, 261, 267, 264), (260, 259, 266, 269), (263, 262, 264, 268), (261, 260, 269, 267), (259, 258, 265, 266), (275, 274, 280, 281), (273, 272, 278, 279), (271, 270, 276, 277), (270, 275, 281, 276), (274, 273, 279, 280), (272, 271, 277, 278), (276, 281, 285, 286), (280, 279, 287, 284), (278, 277, 282, 283), (281, 280, 284, 285), (279, 278, 283, 287), (277, 276, 286, 282), (285, 284, 292, 293), (287, 283, 290, 291), (282, 286, 288, 289), (286, 285, 293, 288), (284, 287, 291, 292), (283, 282, 289, 290), (288, 293, 299, 294), (292, 291, 297, 298), (290, 289, 295, 296), (293, 292, 298, 299), (291, 290, 296, 297), (289, 288, 294, 295), (299, 298, 304, 305), (297, 296, 302, 303), (295, 294, 300, 301), (294, 299, 305, 300), (298, 297, 303, 304), (296, 295, 301, 302), (300, 305, 311, 306), (304, 303, 309, 310), (302, 301, 307, 308), (305, 304, 310, 311), (303, 302, 308, 309), (301, 300, 306, 307), (311, 310, 316, 317), (309, 308, 314, 315), (307, 306, 312, 313), (306, 311, 317, 312), (310, 309, 315, 316), (308, 307, 313, 314), (312, 317, 319, 320), (316, 315, 322, 323), (314, 313, 321, 318), (317, 316, 323, 319), (315, 314, 318, 322), (313, 312, 320, 321), (319, 323, 328, 329), (322, 318, 326, 327), (321, 320, 324, 325), (320, 319, 329, 324), (323, 322, 327, 328), (318, 321, 325, 326), (324, 329, 335, 330), (328, 327, 333, 334), (326, 325, 331, 332), (329, 328, 334, 335), (327, 326, 332, 333), (325, 324, 330, 331), (335, 334, 340, 341), (333, 332, 338, 339), (331, 330, 336, 337), (330, 335, 341, 336), (334, 333, 339, 340), (332, 331, 337, 338), (336, 341, 347, 342), (340, 339, 345, 346), (338, 337, 343, 344), (341, 340, 346, 347), (339, 338, 344, 345), (337, 336, 342, 343), (347, 346, 352, 353), (345, 344, 350, 351), (343, 342, 348, 349), (342, 347, 353, 348), (346, 345, 351, 352), (344, 343, 349, 350), (348, 353, 358, 355), (352, 351, 357, 354), (350, 349, 356, 359), (353, 352, 354, 358), (351, 350, 359, 357), (349, 348, 355, 356), (365, 364, 370, 371), (363, 362, 368, 369), (361, 360, 366, 367), (360, 365, 371, 366), (364, 363, 369, 370), (362, 361, 367, 368), (366, 371, 375, 376), (370, 369, 377, 374), (368, 367, 372, 373), (371, 370, 374, 375), (369, 368, 373, 377), (367, 366, 376, 372), (375, 374, 382, 383), (377, 373, 380, 381), (372, 376, 378, 379), (376, 375, 383, 378), (374, 377, 381, 382), (373, 372, 379, 380), (378, 383, 389, 384), (382, 381, 387, 388), (380, 379, 385, 386), (383, 382, 388, 389), (381, 380, 386, 387), (379, 378, 384, 385), (389, 388, 394, 395), (387, 386, 392, 393), (385, 384, 390, 391), (384, 389, 395, 390), (388, 387, 393, 394), (386, 385, 391, 392), (390, 395, 401, 396), (394, 393, 399, 400), (392, 391, 397, 398), (395, 394, 400, 401), (393, 392, 398, 399), (391, 390, 396, 397), (401, 400, 406, 407), (399, 398, 404, 405), (397, 396, 402, 403), (396, 401, 407, 402), (400, 399, 405, 406), (398, 397, 403, 404), (402, 407, 409, 410), (406, 405, 412, 413), (404, 403, 411, 408), (407, 406, 413, 409), (405, 404, 408, 412), (403, 402, 410, 411), (409, 413, 418, 419), (412, 408, 416, 417), (411, 410, 414, 415), (410, 409, 419, 414), (413, 412, 417, 418), (408, 411, 415, 416), (414, 419, 425, 420), (418, 417, 423, 424), (416, 415, 421, 422), (419, 418, 424, 425), (417, 416, 422, 423), (415, 414, 420, 421), (425, 424, 430, 431), (423, 422, 428, 429), (421, 420, 426, 427), (420, 425, 431, 426), (424, 423, 429, 430), (422, 421, 427, 428), (426, 431, 437, 432), (430, 429, 435, 436), (428, 427, 433, 434), (431, 430, 436, 437), (429, 428, 434, 435), (427, 426, 432, 433), (437, 436, 442, 443), (435, 434, 440, 441), (433, 432, 438, 439), (432, 437, 443, 438), (436, 435, 441, 442), (434, 433, 439, 440), (438, 443, 448, 445), (442, 441, 447, 444), (440, 439, 446, 449), (443, 442, 444, 448), (441, 440, 449, 447), (439, 438, 445, 446), (455, 454, 460, 461), (453, 452, 458, 459), (451, 450, 456, 457), (450, 455, 461, 456), (454, 453, 459, 460), (452, 451, 457, 458), (456, 461, 465, 466), (460, 459, 467, 464), (458, 457, 462, 463), (461, 460, 464, 465), (459, 458, 463, 467), (457, 456, 466, 462), (465, 464, 472, 473), (467, 463, 470, 471), (462, 466, 468, 469), (466, 465, 473, 468), (464, 467, 471, 472), (463, 462, 469, 470), (468, 473, 479, 474), (472, 471, 477, 478), (470, 469, 475, 476), (473, 472, 478, 479), (471, 470, 476, 477), (469, 468, 474, 475), (479, 478, 484, 485), (477, 476, 482, 483), (475, 474, 480, 481), (474, 479, 485, 480), (478, 477, 483, 484), (476, 475, 481, 482), (480, 485, 491, 486), (484, 483, 489, 490), (482, 481, 487, 488), (485, 484, 490, 491), (483, 482, 488, 489), (481, 480, 486, 487), (491, 490, 496, 497), (489, 488, 494, 495), (487, 486, 492, 493), (486, 491, 497, 492), (490, 489, 495, 496), (488, 487, 493, 494), (492, 497, 499, 500), (496, 495, 502, 503), (494, 493, 501, 498), (497, 496, 503, 499), (495, 494, 498, 502), (493, 492, 500, 501), (499, 503, 508, 509), (502, 498, 506, 507), (501, 500, 504, 505), (500, 499, 509, 504), (503, 502, 507, 508), (498, 501, 505, 506), (504, 509, 515, 510), (508, 507, 513, 514), (506, 505, 511, 512), (509, 508, 514, 515), (507, 506, 512, 513), (505, 504, 510, 511), (515, 514, 520, 521), (513, 512, 518, 519), (511, 510, 516, 517), (510, 515, 521, 516), (514, 513, 519, 520), (512, 511, 517, 518), (516, 521, 527, 522), (520, 519, 525, 526), (518, 517, 523, 524), (521, 520, 526, 527), (519, 518, 524, 525), (517, 516, 522, 523), (527, 526, 532, 533), (525, 524, 530, 531), (523, 522, 528, 529), (522, 527, 533, 528), (526, 525, 531, 532), (524, 523, 529, 530), (528, 533, 538, 535), (532, 531, 537, 534), (530, 529, 536, 539), (533, 532, 534, 538), (531, 530, 539, 537), (529, 528, 535, 536), (545, 544, 550, 551), (543, 542, 548, 549), (541, 540, 546, 547), (540, 545, 551, 546), (544, 543, 549, 550), (542, 541, 547, 548), (546, 551, 555, 556), (550, 549, 557, 554), (548, 547, 552, 553), (551, 550, 554, 555), (549, 548, 553, 557), (547, 546, 556, 552), (555, 554, 562, 563), (557, 553, 560, 561), (552, 556, 558, 559), (556, 555, 563, 558), (554, 557, 561, 562), (553, 552, 559, 560), (558, 563, 569, 564), (562, 561, 567, 568), (560, 559, 565, 566), (563, 562, 568, 569), (561, 560, 566, 567), (559, 558, 564, 565), (569, 568, 574, 575), (567, 566, 572, 573), (565, 564, 570, 571), (564, 569, 575, 570), (568, 567, 573, 574), (566, 565, 571, 572), (570, 575, 581, 576), (574, 573, 579, 580), (572, 571, 577, 578), (575, 574, 580, 581), (573, 572, 578, 579), (571, 570, 576, 577), (581, 580, 586, 587), (579, 578, 584, 585), (577, 576, 582, 583), (576, 581, 587, 582), (580, 579, 585, 586), (578, 577, 583, 584), (582, 587, 589, 590), (586, 585, 592, 593), (584, 583, 591, 588), (587, 586, 593, 589), (585, 584, 588, 592), (583, 582, 590, 591), (589, 593, 598, 599), (592, 588, 596, 597), (591, 590, 594, 595), (590, 589, 599, 594), (593, 592, 597, 598), (588, 591, 595, 596), (594, 599, 605, 600), (598, 597, 603, 604), (596, 595, 601, 602), (599, 598, 604, 605), (597, 596, 602, 603), (595, 594, 600, 601), (605, 604, 610, 611), (603, 602, 608, 609), (601, 600, 606, 607), (600, 605, 611, 606), (604, 603, 609, 610), (602, 601, 607, 608), (606, 611, 617, 612), (610, 609, 615, 616), (608, 607, 613, 614), (611, 610, 616, 617), (609, 608, 614, 615), (607, 606, 612, 613), (617, 616, 622, 623), (615, 614, 620, 621), (613, 612, 618, 619), (612, 617, 623, 618), (616, 615, 621, 622), (614, 613, 619, 620), (618, 623, 628, 625), (622, 621, 627, 624), (620, 619, 626, 629), (623, 622, 624, 628), (621, 620, 629, 627), (619, 618, 625, 626), (541, 542, 630), (544, 545, 630), (545, 540, 630), (540, 541, 630), (630, 542, 543), (543, 544, 630), (4, 5, 636, 635), (2, 3, 634, 633), (0, 1, 632, 631), (5, 0, 631, 636), (3, 4, 635, 634), (1, 2, 633, 632), (184, 185, 642, 641), (182, 183, 640, 639), (180, 181, 638, 637), (185, 180, 637, 642), (183, 184, 641, 640), (181, 182, 639, 638), (274, 275, 648, 647), (272, 273, 646, 645), (270, 271, 644, 643), (275, 270, 643, 648), (273, 274, 647, 646), (271, 272, 645, 644), (361, 362, 651, 650), (364, 365, 654, 653), (362, 363, 652, 651), (360, 361, 650, 649), (365, 360, 649, 654), (363, 364, 653, 652), (453, 454, 659, 658), (451, 452, 657, 656), (454, 455, 660, 659), (452, 453, 658, 657), (450, 451, 656, 655), (455, 450, 655, 660)])
me_circle.polygons.foreach_set('use_smooth', [True] * 626)
me_circle.polygons.foreach_set('material_index', [2, 2, 2, 2, 2, 2, 2, 2, 2, 2, 2, 2, 2, 2, 2, 2, 2, 2, 2, 2, 2, 2, 2, 2, 2, 2, 2, 2, 2, 2, 2, 2, 2, 2, 2, 2, 2, 2, 2, 2, 2, 2, 2, 2, 2, 2, 2, 2, 2, 2, 2, 2, 2, 2, 2, 2, 2, 2, 2, 2, 2, 2, 2, 2, 2, 2, 2, 2, 2, 2, 2, 2, 2, 2, 2, 2, 2, 2, 2, 2, 2, 2, 2, 2, 0, 0, 0, 0, 0, 0, 0, 0, 0, 0, 0, 0, 0, 0, 0, 0, 0, 0, 0, 0, 0, 0, 0, 0, 0, 0, 0, 0, 0, 0, 0, 0, 0, 0, 0, 0, 0, 0, 0, 0, 0, 0, 0, 0, 0, 0, 0, 0, 0, 0, 1, 1, 0, 1, 0, 0, 0, 0, 1, 1, 1, 1, 1, 1, 1, 1, 1, 1, 1, 1, 1, 1, 1, 1, 1, 1, 1, 1, 1, 1, 1, 1, 1, 1, 1, 1, 2, 2, 2, 2, 2, 2, 2, 2, 2, 2, 2, 2, 2, 2, 2, 2, 2, 2, 2, 2, 2, 2, 2, 2, 2, 2, 2, 2, 2, 2, 2, 2, 2, 2, 2, 2, 2, 2, 2, 2, 2, 2, 2, 2, 2, 2, 2, 2, 2, 2, 2, 2, 2, 2, 2, 2, 2, 2, 2, 2, 2, 2, 2, 2, 2, 2, 2, 2, 2, 2, 2, 2, 2, 2, 2, 2, 2, 2, 2, 2, 2, 2, 2, 2, 2, 2, 2, 2, 2, 2, 2, 2, 2, 2, 2, 2, 2, 2, 2, 2, 2, 2, 2, 2, 2, 2, 2, 2, 2, 2, 2, 2, 2, 2, 2, 2, 2, 2, 2, 2, 2, 2, 2, 2, 2, 2, 2, 2, 2, 2, 2, 2, 2, 2, 2, 2, 2, 2, 2, 2, 2, 2, 2, 2, 2, 2, 2, 2, 2, 2, 2, 2, 2, 2, 2, 2, 2, 2, 2, 2, 2, 2, 2, 2, 2, 2, 2, 2, 2, 2, 2, 2, 2, 2, 2, 2, 2, 2, 2, 2, 2, 2, 2, 2, 2, 2, 2, 2, 2, 2, 2, 2, 2, 2, 2, 2, 2, 2, 2, 2, 2, 2, 2, 2, 2, 2, 2, 2, 2, 2, 2, 2, 2, 2, 2, 2, 2, 2, 2, 2, 2, 2, 2, 2, 2, 2, 2, 2, 2, 2, 2, 2, 2, 2, 2, 2, 2, 2, 2, 2, 2, 2, 2, 2, 2, 2, 2, 2, 2, 2, 2, 2, 2, 2, 2, 2, 2, 2, 2, 2, 2, 2, 2, 2, 2, 2, 2, 2, 2, 2, 2, 2, 2, 2, 2, 2, 2, 2, 2, 2, 2, 2, 2, 2, 2, 2, 2, 2, 2, 2, 2, 2, 2, 2, 2, 2, 2, 2, 2, 2, 2, 2, 2, 2, 2, 2, 2, 2, 2, 2, 2, 2, 2, 2, 2, 2, 2, 2, 2, 2, 2, 2, 2, 2, 2, 2, 2, 2, 2, 2, 2, 2, 2, 2, 2, 2, 2, 2, 2, 2, 2, 2, 2, 2, 2, 2, 2, 2, 2, 2, 2, 2, 2, 2, 2, 2, 2, 2, 2, 2, 2, 2, 2, 2, 2, 2, 2, 2, 2, 2, 2, 2, 2, 2, 2, 2, 2, 2, 2, 2, 2, 2, 2, 2, 2, 2, 2, 2, 2, 2, 2, 2, 2, 2, 2, 2, 2, 2, 2, 2, 2, 2, 2, 2, 2, 2, 2, 2, 2, 2, 2, 2, 2, 2, 2, 2, 2, 2, 2, 2, 2, 2, 2, 2, 2, 2, 2, 2, 2, 2, 2, 2, 2, 2, 2, 2, 2, 2, 2, 2, 2, 2, 2, 2, 2, 2, 2, 2, 2, 2, 2, 2, 2, 2, 2, 2])
_uv = me_circle.uv_layers.new(name='UVMap')
_uv.uv.foreach_set('vector', [0.0, 0.0, 0.0, 0.0, 0.0, 0.0, 0.0, 0.0, 0.0, 0.0, 0.0, 0.0, 0.0, 0.0, 0.0, 0.0, 0.0, 0.0, 0.0, 0.0, 0.0, 0.0, 0.0, 0.0, 0.0, 0.0, 0.0, 0.0, 0.0, 0.0, 0.0, 0.0, 0.0, 0.0, 0.0, 0.0, 0.0, 0.0, 0.0, 0.0, 0.0, 0.0, 0.0, 0.0, 0.0, 0.0, 0.0, 0.0, 0.0, 0.0, 0.0, 0.0, 0.0, 0.0, 0.0, 0.0, 0.0, 0.0, 0.0, 0.0, 0.0, 0.0, 0.0, 0.0, 0.0, 0.0, 0.0, 0.0, 0.0, 0.0, 0.0, 0.0, 0.0, 0.0, 0.0, 0.0, 0.0, 0.0, 0.0, 0.0, 0.0, 0.0, 0.0, 0.0, 0.0, 0.0, 0.0, 0.0, 0.0, 0.0, 0.0, 0.0, 0.0, 0.0, 0.0, 0.0, 0.0, 0.0, 0.0, 0.0, 0.0, 0.0, 0.0, 0.0, 0.0, 0.0, 0.0, 0.0, 0.0, 0.0, 0.0, 0.0, 0.0, 0.0, 0.0, 0.0, 0.0, 0.0, 0.0, 0.0, 0.0, 0.0, 0.0, 0.0, 0.0, 0.0, 0.0, 0.0, 0.0, 0.0, 0.0, 0.0, 0.0, 0.0, 0.0, 0.0, 0.0, 0.0, 0.0, 0.0, 0.0, 0.0, 0.0, 0.0, 0.0, 0.0, 0.0, 0.0, 0.0, 0.0, 0.0, 0.0, 0.0, 0.0, 0.0, 0.0, 0.0, 0.0, 0.0, 0.0, 0.0, 0.0, 0.0, 0.0, 0.0, 0.0, 0.0, 0.0, 0.0, 0.0, 0.0, 0.0, 0.0, 0.0, 0.0, 0.0, 0.0, 0.0, 0.0, 0.0, 0.0, 0.0, 0.0, 0.0, 0.0, 0.0, 0.0, 0.0, 0.0, 0.0, 0.0, 0.0, 0.0, 0.0, 0.0, 0.0, 0.0, 0.0, 0.0, 0.0, 0.0, 0.0, 0.0, 0.0, 0.0, 0.0, 0.0, 0.0, 0.0, 0.0, 0.0, 0.0, 0.0, 0.0, 0.0, 0.0, 0.0, 0.0, 0.0, 0.0, 0.0, 0.0, 0.0, 0.0, 0.0, 0.0, 0.0, 0.0, 0.0, 0.0, 0.0, 0.0, 0.0, 0.0, 0.0, 0.0, 0.0, 0.0, 0.0, 0.0, 0.0, 0.0, 0.0, 0.0, 0.0, 0.0, 0.0, 0.0, 0.0, 0.0, 0.0, 0.0, 0.0, 0.0, 0.0, 0.0, 0.0, 0.0, 0.0, 0.0, 0.0, 0.0, 0.0, 0.0, 0.0, 0.0, 0.0, 0.0, 0.0, 0.0, 0.0, 0.0, 0.0, 0.0, 0.0, 0.0, 0.0, 0.0, 0.0, 0.0, 0.0, 0.0, 0.0, 0.0, 0.0, 0.0, 0.0, 0.0, 0.0, 0.0, 0.0, 0.0, 0.0, 0.0, 0.0, 0.0, 0.0, 0.0, 0.0, 0.0, 0.0, 0.0, 0.0, 0.0, 0.0, 0.0, 0.0, 0.0, 0.0, 0.0, 0.0, 0.0, 0.0, 0.0, 0.0, 0.0, 0.0, 0.0, 0.0, 0.0, 0.0, 0.0, 0.0, 0.0, 0.0, 0.0, 0.0, 0.0, 0.0, 0.0, 0.0, 0.0, 0.0, 0.0, 0.0, 0.0, 0.0, 0.0, 0.0, 0.0, 0.0, 0.0, 0.0, 0.0, 0.0, 0.0, 0.0, 0.0, 0.0, 0.0, 0.0, 0.0, 0.0, 0.0, 0.0, 0.0, 0.0, 0.0, 0.0, 0.0, 0.0, 0.0, 0.0, 0.0, 0.0, 0.0, 0.0, 0.0, 0.0, 0.0, 0.0, 0.0, 0.0, 0.0, 0.0, 0.0, 0.0, 0.0, 0.0, 0.0, 0.0, 0.0, 0.0, 0.0, 0.0, 0.0, 0.0, 0.0, 0.0, 0.0, 0.0, 0.0, 0.0, 0.0, 0.0, 0.0, 0.0, 0.0, 0.0, 0.0, 0.0, 0.0, 0.0, 0.0, 0.0, 0.0, 0.0, 0.0, 0.0, 0.0, 0.0, 0.0, 0.0, 0.0, 0.0, 0.0, 0.0, 0.0, 0.0, 0.0, 0.0, 0.0, 0.0, 0.0, 0.0, 0.0, 0.0, 0.0, 0.0, 0.0, 0.0, 0.0, 0.0, 0.0, 0.0, 0.0, 0.0, 0.0, 0.0, 0.0, 0.0, 0.0, 0.0, 0.0, 0.0, 0.0, 0.0, 0.0, 0.0, 0.0, 0.0, 0.0, 0.0, 0.0, 0.0, 0.0, 0.0, 0.0, 0.0, 0.0, 0.0, 0.0, 0.0, 0.0, 0.0, 0.0, 0.0, 0.0, 0.0, 0.0, 0.0, 0.0, 0.0, 0.0, 0.0, 0.0, 0.0, 0.0, 0.0, 0.0, 0.0, 0.0, 0.0, 0.0, 0.0, 0.0, 0.0, 0.0, 0.0, 0.0, 0.0, 0.0, 0.0, 0.0, 0.0, 0.0, 0.0, 0.0, 0.0, 0.0, 0.0, 0.0, 0.0, 0.0, 0.0, 0.0, 0.0, 0.0, 0.0, 0.0, 0.0, 0.0, 0.0, 0.0, 0.0, 0.0, 0.0, 0.0, 0.0, 0.0, 0.0, 0.0, 0.0, 0.0, 0.0, 0.0, 0.0, 0.0, 0.0, 0.0, 0.0, 0.0, 0.0, 0.0, 0.0, 0.0, 0.0, 0.0, 0.0, 0.0, 0.0, 0.0, 0.0, 0.0, 0.0, 0.0, 0.0, 0.0, 0.0, 0.0, 0.0, 0.0, 0.0, 0.0, 0.0, 0.0, 0.0, 0.0, 0.0, 0.0, 0.0, 0.0, 0.0, 0.0, 0.0, 0.0, 0.0, 0.0, 0.0, 0.0, 0.0, 0.0, 0.0, 0.0, 0.0, 0.0, 0.0, 0.0, 0.0, 0.0, 0.0, 0.0, 0.0, 0.0, 0.0, 0.0, 0.0, 0.0, 0.0, 0.0, 0.0, 0.0, 0.0, 0.0, 0.0, 0.0, 0.0, 0.0, 0.0, 0.0, 0.0, 0.0, 0.0, 0.0, 0.0, 0.0, 0.0, 0.0, 0.0, 0.0, 0.0, 0.0, 0.0, 0.0, 0.0, 0.0, 0.0, 0.0, 0.0, 0.0, 0.0, 0.0, 0.0, 0.0, 0.0, 0.0, 0.0, 0.0, 0.0, 0.0, 0.0, 0.0, 0.0, 0.0, 0.0, 0.0, 0.0, 0.0, 0.0, 0.0, 0.0, 0.0, 0.0, 0.0, 0.0, 0.0, 0.0, 0.0, 0.0, 0.0, 0.0, 0.0, 0.0, 0.0, 0.0, 0.0, 0.0, 0.0, 0.0, 0.0, 0.0, 0.0, 0.0, 0.0, 0.0, 0.0, 0.0, 0.0, 0.0, 0.0, 0.0, 0.0, 0.0, 0.0, 0.0, 0.0, 0.0, 0.0, 0.0, 0.0, 0.0, 0.0, 0.0, 0.0, 0.0, 0.0, 0.0, 0.0, 0.0, 0.0, 0.0, 0.0, 0.0, 0.0, 0.0, 0.0, 0.0, 0.0, 0.0, 0.0, 0.0, 0.0, 0.0, 0.0, 0.0, 0.0, 0.0, 0.0, 0.0, 0.0, 0.0, 0.0, 0.0, 0.0, 0.0, 0.0, 0.0, 0.0, 0.0, 0.0, 0.0, 0.0, 0.0, 0.0, 0.0, 0.0, 0.0, 0.0, 0.0, 0.0, 0.0, 0.0, 0.0, 0.0, 0.0, 0.0, 0.0, 0.0, 0.0, 0.0, 0.0, 0.0, 0.0, 0.0, 0.0, 0.0, 0.0, 0.0, 0.0, 0.0, 0.0, 0.0, 0.0, 0.0, 0.0, 0.0, 0.0, 0.0, 0.0, 0.0, 0.0, 0.0, 0.0, 0.0, 0.0, 0.0, 0.0, 0.0, 0.0, 0.0, 0.0, 0.0, 0.0, 0.0, 0.0, 0.0, 0.0, 0.0, 0.0, 0.0, 0.0, 0.0, 0.0, 0.0, 0.0, 0.0, 0.0, 0.0, 0.0, 0.0, 0.0, 0.0, 0.0, 0.0, 0.0, 0.0, 0.0, 0.0, 0.0, 0.0, 0.0, 0.0, 0.0, 0.0, 0.0, 0.0, 0.0, 0.0, 0.0, 0.0, 0.0, 0.0, 0.0, 0.0, 0.0, 0.0, 0.0, 0.0, 0.0, 0.0, 0.0, 0.0, 0.0, 0.0, 0.0, 0.0, 0.0, 0.0, 0.0, 0.0, 0.0, 0.0, 0.0, 0.0, 0.0, 0.0, 0.0, 0.0, 0.0, 0.0, 0.0, 0.0, 0.0, 0.0, 0.0, 0.0, 0.0, 0.0, 0.0, 0.0, 0.0, 0.0, 0.0, 0.0, 0.0, 0.0, 0.0, 0.0, 0.0, 0.0, 0.0, 0.0, 0.0, 0.0, 0.0, 0.0, 0.0, 0.0, 0.0, 0.0, 0.0, 0.0, 0.0, 0.0, 0.0, 0.0, 0.0, 0.0, 0.0, 0.0, 0.0, 0.0, 0.0, 0.0, 0.0, 0.0, 0.0, 0.0, 0.0, 0.0, 0.0, 0.0, 0.0, 0.0, 0.0, 0.0, 0.0, 0.0, 0.0, 0.0, 0.0, 0.0, 0.0, 0.0, 0.0, 0.0, 0.0, 0.0, 0.0, 0.0, 0.0, 0.0, 0.0, 0.0, 0.0, 0.0, 0.0, 0.0, 0.0, 0.0, 0.0, 0.0, 0.0, 0.0, 0.0, 0.0, 0.0, 0.0, 0.0, 0.0, 0.0, 0.0, 0.0, 0.0, 0.0, 0.0, 0.0, 0.0, 0.0, 0.0, 0.0, 0.0, 0.0, 0.0, 0.0, 0.0, 0.0, 0.0, 0.0, 0.0, 0.0, 0.0, 0.0, 0.0, 0.0, 0.0, 0.0, 0.0, 0.0, 0.0, 0.0, 0.0, 0.0, 0.0, 0.0, 0.0, 0.0, 0.0, 0.0, 0.0, 0.0, 0.0, 0.0, 0.0, 0.0, 0.0, 0.0, 0.0, 0.0, 0.0, 0.0, 0.0, 0.0, 0.0, 0.0, 0.0, 0.0, 0.0, 0.0, 0.0, 0.0, 0.0, 0.0, 0.0, 0.0, 0.0, 0.0, 0.0, 0.0, 0.0, 0.0, 0.0, 0.0, 0.0, 0.0, 0.0, 0.0, 0.0, 0.0, 0.0, 0.0, 0.0, 0.0, 0.0, 0.0, 0.0, 0.0, 0.0, 0.0, 0.0, 0.0, 0.0, 0.0, 0.0, 0.0, 0.0, 0.0, 0.0, 0.0, 0.0, 0.0, 0.0, 0.0, 0.0, 0.0, 0.0, 0.0, 0.0, 0.0, 0.0, 0.0, 0.0, 0.0, 0.0, 0.0, 0.0, 0.0, 0.0, 0.0, 0.0, 0.0, 0.0, 0.0, 0.0, 0.0, 0.0, 0.0, 0.0, 0.0, 0.0, 0.0, 0.0, 0.0, 0.0, 0.0, 0.0, 0.0, 0.0, 0.0, 0.0, 0.0, 0.0, 0.0, 0.0, 0.0, 0.0, 0.0, 0.0, 0.0, 0.0, 0.0, 0.0, 0.0, 0.0, 0.0, 0.0, 0.0, 0.0, 0.0, 0.0, 0.0, 0.0, 0.0, 0.0, 0.0, 0.0, 0.0, 0.0, 0.0, 0.0, 0.0, 0.0, 0.0, 0.0, 0.0, 0.0, 0.0, 0.0, 0.0, 0.0, 0.0, 0.0, 0.0, 0.0, 0.0, 0.0, 0.0, 0.0, 0.0, 0.0, 0.0, 0.0, 0.0, 0.0, 0.0, 0.0, 0.0, 0.0, 0.0, 0.0, 0.0, 0.0, 0.0, 0.0, 0.0, 0.0, 0.0, 0.0, 0.0, 0.0, 0.0, 0.0, 0.0, 0.0, 0.0, 0.0, 0.0, 0.0, 0.0, 0.0, 0.0, 0.0, 0.0, 0.0, 0.0, 0.0, 0.0, 0.0, 0.0, 0.0, 0.0, 0.0, 0.0, 0.0, 0.0, 0.0, 0.0, 0.0, 0.0, 0.0, 0.0, 0.0, 0.0, 0.0, 0.0, 0.0, 0.0, 0.0, 0.0, 0.0, 0.0, 0.0, 0.0, 0.0, 0.0, 0.0, 0.0, 0.0, 0.0, 0.0, 0.0, 0.0, 0.0, 0.0, 0.0, 0.0, 0.0, 0.0, 0.0, 0.0, 0.0, 0.0, 0.0, 0.0, 0.0, 0.0, 0.0, 0.0, 0.0, 0.0, 0.0, 0.0, 0.0, 0.0, 0.0, 0.0, 0.0, 0.0, 0.0, 0.0, 0.0, 0.0, 0.0, 0.0, 0.0, 0.0, 0.0, 0.0, 0.0, 0.0, 0.0, 0.0, 0.0, 0.0, 0.0, 0.0, 0.0, 0.0, 0.0, 0.0, 0.0, 0.0, 0.0, 0.0, 0.0, 0.0, 0.0, 0.0, 0.0, 0.0, 0.0, 0.0, 0.0, 0.0, 0.0, 0.0, 0.0, 0.0, 0.0, 0.0, 0.0, 0.0, 0.0, 0.0, 0.0, 0.0, 0.0, 0.0, 0.0, 0.0, 0.0, 0.0, 0.0, 0.0, 0.0, 0.0, 0.0, 0.0, 0.0, 0.0, 0.0, 0.0, 0.0, 0.0, 0.0, 0.0, 0.0, 0.0, 0.0, 0.0, 0.0, 0.0, 0.0, 0.0, 0.0, 0.0, 0.0, 0.0, 0.0, 0.0, 0.0, 0.0, 0.0, 0.0, 0.0, 0.0, 0.0, 0.0, 0.0, 0.0, 0.0, 0.0, 0.0, 0.0, 0.0, 0.0, 0.0, 0.0, 0.0, 0.0, 0.0, 0.0, 0.0, 0.0, 0.0, 0.0, 0.0, 0.0, 0.0, 0.0, 0.0, 0.0, 0.0, 0.0, 0.0, 0.0, 0.0, 0.0, 0.0, 0.0, 0.0, 0.0, 0.0, 0.0, 0.0, 0.0, 0.0, 0.0, 0.0, 0.0, 0.0, 0.0, 0.0, 0.0, 0.0, 0.0, 0.0, 0.0, 0.0, 0.0, 0.0, 0.0, 0.0, 0.0, 0.0, 0.0, 0.0, 0.0, 0.0, 0.0, 0.0, 0.0, 0.0, 0.0, 0.0, 0.0, 0.0, 0.0, 0.0, 0.0, 0.0, 0.0, 0.0, 0.0, 0.0, 0.0, 0.0, 0.0, 0.0, 0.0, 0.0, 0.0, 0.0, 0.0, 0.0, 0.0, 0.0, 0.0, 0.0, 0.0, 0.0, 0.0, 0.0, 0.0, 0.0, 0.0, 0.0, 0.0, 0.0, 0.0, 0.0, 0.0, 0.0, 0.0, 0.0, 0.0, 0.0, 0.0, 0.0, 0.0, 0.0, 0.0, 0.0, 0.0, 0.0, 0.0, 0.0, 0.0, 0.0, 0.0, 0.0, 0.0, 0.0, 0.0, 0.0, 0.0, 0.0, 0.0, 0.0, 0.0, 0.0, 0.0, 0.0, 0.0, 0.0, 0.0, 0.0, 0.0, 0.0, 0.0, 0.0, 0.0, 0.0, 0.0, 0.0, 0.0, 0.0, 0.0, 0.0, 0.0, 0.0, 0.0, 0.0, 0.0, 0.0, 0.0, 0.0, 0.0, 0.0, 0.0, 0.0, 0.0, 0.0, 0.0, 0.0, 0.0, 0.0, 0.0, 0.0, 0.0, 0.0, 0.0, 0.0, 0.0, 0.0, 0.0, 0.0, 0.0, 0.0, 0.0, 0.0, 0.0, 0.0, 0.0, 0.0, 0.0, 0.0, 0.0, 0.0, 0.0, 0.0, 0.0, 0.0, 0.0, 0.0, 0.0, 0.0, 0.0, 0.0, 0.0, 0.0, 0.0, 0.0, 0.0, 0.0, 0.0, 0.0, 0.0, 0.0, 0.0, 0.0, 0.0, 0.0, 0.0, 0.0, 0.0, 0.0, 0.0, 0.0, 0.0, 0.0, 0.0, 0.0, 0.0, 0.0, 0.0, 0.0, 0.0, 0.0, 0.0, 0.0, 0.0, 0.0, 0.0, 0.0, 0.0, 0.0, 0.0, 0.0, 0.0, 0.0, 0.0, 0.0, 0.0, 0.0, 0.0, 0.0, 0.0, 0.0, 0.0, 0.0, 0.0, 0.0, 0.0, 0.0, 0.0, 0.0, 0.0, 0.0, 0.0, 0.0, 0.0, 0.0, 0.0, 0.0, 0.0, 0.0, 0.0, 0.0, 0.0, 0.0, 0.0, 0.0, 0.0, 0.0, 0.0, 0.0, 0.0, 0.0, 0.0, 0.0, 0.0, 0.0, 0.0, 0.0, 0.0, 0.0, 0.0, 0.0, 0.0, 0.0, 0.0, 0.0, 0.0, 0.0, 0.0, 0.0, 0.0, 0.0, 0.0, 0.0, 0.0, 0.0, 0.0, 0.0, 0.0, 0.0, 0.0, 0.0, 0.0, 0.0, 0.0, 0.0, 0.0, 0.0, 0.0, 0.0, 0.0, 0.0, 0.0, 0.0, 0.0, 0.0, 0.0, 0.0, 0.0, 0.0, 0.0, 0.0, 0.0, 0.0, 0.0, 0.0, 0.0, 0.0, 0.0, 0.0, 0.0, 0.0, 0.0, 0.0, 0.0, 0.0, 0.0, 0.0, 0.0, 0.0, 0.0, 0.0, 0.0, 0.0, 0.0, 0.0, 0.0, 0.0, 0.0, 0.0, 0.0, 0.0, 0.0, 0.0, 0.0, 0.0, 0.0, 0.0, 0.0, 0.0, 0.0, 0.0, 0.0, 0.0, 0.0, 0.0, 0.0, 0.0, 0.0, 0.0, 0.0, 0.0, 0.0, 0.0, 0.0, 0.0, 0.0, 0.0, 0.0, 0.0, 0.0, 0.0, 0.0, 0.0, 0.0, 0.0, 0.0, 0.0, 0.0, 0.0, 0.0, 0.0, 0.0, 0.0, 0.0, 0.0, 0.0, 0.0, 0.0, 0.0, 0.0, 0.0, 0.0, 0.0, 0.0, 0.0, 0.0, 0.0, 0.0, 0.0, 0.0, 0.0, 0.0, 0.0, 0.0, 0.0, 0.0, 0.0, 0.0, 0.0, 0.0, 0.0, 0.0, 0.0, 0.0, 0.0, 0.0, 0.0, 0.0, 0.0, 0.0, 0.0, 0.0, 0.0, 0.0, 0.0, 0.0, 0.0, 0.0, 0.0, 0.0, 0.0, 0.0, 0.0, 0.0, 0.0, 0.0, 0.0, 0.0, 0.0, 0.0, 0.0, 0.0, 0.0, 0.0, 0.0, 0.0, 0.0, 0.0, 0.0, 0.0, 0.0, 0.0, 0.0, 0.0, 0.0, 0.0, 0.0, 0.0, 0.0, 0.0, 0.0, 0.0, 0.0, 0.0, 0.0, 0.0, 0.0, 0.0, 0.0, 0.0, 0.0, 0.0, 0.0, 0.0, 0.0, 0.0, 0.0, 0.0, 0.0, 0.0, 0.0, 0.0, 0.0, 0.0, 0.0, 0.0, 0.0, 0.0, 0.0, 0.0, 0.0, 0.0, 0.0, 0.0, 0.0, 0.0, 0.0, 0.0, 0.0, 0.0, 0.0, 0.0, 0.0, 0.0, 0.0, 0.0, 0.0, 0.0, 0.0, 0.0, 0.0, 0.0, 0.0, 0.0, 0.0, 0.0, 0.0, 0.0, 0.0, 0.0, 0.0, 0.0, 0.0, 0.0, 0.0, 0.0, 0.0, 0.0, 0.0, 0.0, 0.0, 0.0, 0.0, 0.0, 0.0, 0.0, 0.0, 0.0, 0.0, 0.0, 0.0, 0.0, 0.0, 0.0, 0.0, 0.0, 0.0, 0.0, 0.0, 0.0, 0.0, 0.0, 0.0, 0.0, 0.0, 0.0, 0.0, 0.0, 0.0, 0.0, 0.0, 0.0, 0.0, 0.0, 0.0, 0.0, 0.0, 0.0, 0.0, 0.0, 0.0, 0.0, 0.0, 0.0, 0.0, 0.0, 0.0, 0.0, 0.0, 0.0, 0.0, 0.0, 0.0, 0.0, 0.0, 0.0, 0.0, 0.0, 0.0, 0.0, 0.0, 0.0, 0.0, 0.0, 0.0, 0.0, 0.0, 0.0, 0.0, 0.0, 0.0, 0.0, 0.0, 0.0, 0.0, 0.0, 0.0, 0.0, 0.0, 0.0, 0.0, 0.0, 0.0, 0.0, 0.0, 0.0, 0.0, 0.0, 0.0, 0.0, 0.0, 0.0, 0.0, 0.0, 0.0, 0.0, 0.0, 0.0, 0.0, 0.0, 0.0, 0.0, 0.0, 0.0, 0.0, 0.0, 0.0, 0.0, 0.0, 0.0, 0.0, 0.0, 0.0, 0.0, 0.0, 0.0, 0.0, 0.0, 0.0, 0.0, 0.0, 0.0, 0.0, 0.0, 0.0, 0.0, 0.0, 0.0, 0.0, 0.0, 0.0, 0.0, 0.0, 0.0, 0.0, 0.0, 0.0, 0.0, 0.0, 0.0, 0.0, 0.0, 0.0, 0.0, 0.0, 0.0, 0.0, 0.0, 0.0, 0.0, 0.0, 0.0, 0.0, 0.0, 0.0, 0.0, 0.0, 0.0, 0.0, 0.0, 0.0, 0.0, 0.0, 0.0, 0.0, 0.0, 0.0, 0.0, 0.0, 0.0, 0.0, 0.0, 0.0, 0.0, 0.0, 0.0, 0.0, 0.0, 0.0, 0.0, 0.0, 0.0, 0.0, 0.0, 0.0, 0.0, 0.0, 0.0, 0.0, 0.0, 0.0, 0.0, 0.0, 0.0, 0.0, 0.0, 0.0, 0.0, 0.0, 0.0, 0.0, 0.0, 0.0, 0.0, 0.0, 0.0, 0.0, 0.0, 0.0, 0.0, 0.0, 0.0, 0.0, 0.0, 0.0, 0.0, 0.0, 0.0, 0.0, 0.0, 0.0, 0.0, 0.0, 0.0, 0.0, 0.0, 0.0, 0.0, 0.0, 0.0, 0.0, 0.0, 0.0, 0.0, 0.0, 0.0, 0.0, 0.0, 0.0, 0.0, 0.0, 0.0, 0.0, 0.0, 0.0, 0.0, 0.0, 0.0, 0.0, 0.0, 0.0, 0.0, 0.0, 0.0, 0.0, 0.0, 0.0, 0.0, 0.0, 0.0, 0.0, 0.0, 0.0, 0.0, 0.0, 0.0, 0.0, 0.0, 0.0, 0.0, 0.0, 0.0, 0.0, 0.0, 0.0, 0.0, 0.0, 0.0, 0.0, 0.0, 0.0, 0.0, 0.0, 0.0, 0.0, 0.0, 0.0, 0.0, 0.0, 0.0, 0.0, 0.0, 0.0, 0.0, 0.0, 0.0, 0.0, 0.0, 0.0, 0.0, 0.0, 0.0, 0.0, 0.0, 0.0, 0.0, 0.0, 0.0, 0.0, 0.0, 0.0, 0.0, 0.0, 0.0, 0.0, 0.0, 0.0, 0.0, 0.0, 0.0, 0.0, 0.0, 0.0, 0.0, 0.0, 0.0, 0.0, 0.0, 0.0, 0.0, 0.0, 0.0, 0.0, 0.0, 0.0, 0.0, 0.0, 0.0, 0.0, 0.0, 0.0, 0.0, 0.0, 0.0, 0.0, 0.0, 0.0, 0.0, 0.0, 0.0, 0.0, 0.0, 0.0, 0.0, 0.0, 0.0, 0.0, 0.0, 0.0, 0.0, 0.0, 0.0, 0.0, 0.0, 0.0, 0.0, 0.0, 0.0, 0.0, 0.0, 0.0, 0.0, 0.0, 0.0, 0.0, 0.0, 0.0, 0.0, 0.0, 0.0, 0.0, 0.0, 0.0, 0.0, 0.0, 0.0, 0.0, 0.0, 0.0, 0.0, 0.0, 0.0, 0.0, 0.0, 0.0, 0.0, 0.0, 0.0, 0.0, 0.0, 0.0, 0.0, 0.0, 0.0, 0.0, 0.0, 0.0, 0.0, 0.0, 0.0, 0.0, 0.0, 0.0, 0.0, 0.0, 0.0, 0.0, 0.0, 0.0, 0.0, 0.0, 0.0, 0.0, 0.0, 0.0, 0.0, 0.0, 0.0, 0.0, 0.0, 0.0, 0.0, 0.0, 0.0, 0.0, 0.0, 0.0, 0.0, 0.0, 0.0, 0.0, 0.0, 0.0, 0.0, 0.0, 0.0, 0.0, 0.0, 0.0, 0.0, 0.0, 0.0, 0.0, 0.0, 0.0, 0.0, 0.0, 0.0, 0.0, 0.0, 0.0, 0.0, 0.0, 0.0, 0.0, 0.0, 0.0, 0.0, 0.0, 0.0, 0.0, 0.0, 0.0, 0.0, 0.0, 0.0, 0.0, 0.0, 0.0, 0.0, 0.0, 0.0, 0.0, 0.0, 0.0, 0.0, 0.0, 0.0, 0.0, 0.0, 0.0, 0.0, 0.0, 0.0, 0.0, 0.0, 0.0, 0.0, 0.0, 0.0, 0.0, 0.0, 0.0, 0.0, 0.0, 0.0, 0.0, 0.0, 0.0, 0.0, 0.0, 0.0, 0.0, 0.0, 0.0, 0.0, 0.0, 0.0, 0.0, 0.0, 0.0, 0.0, 0.0, 0.0, 0.0, 0.0, 0.0, 0.0, 0.0, 0.0, 0.0, 0.0, 0.0, 0.0, 0.0, 0.0, 0.0, 0.0, 0.0, 0.0, 0.0, 0.0, 0.0, 0.0, 0.0, 0.0, 0.0, 0.0, 0.0, 0.0, 0.0, 0.0, 0.0, 0.0, 0.0, 0.0, 0.0, 0.0, 0.0, 0.0, 0.0, 0.0, 0.0, 0.0, 0.0, 0.0, 0.0, 0.0, 0.0, 0.0, 0.0, 0.0, 0.0, 0.0, 0.0, 0.0, 0.0, 0.0, 0.0, 0.0, 0.0, 0.0, 0.0, 0.0, 0.0, 0.0, 0.0, 0.0, 0.0, 0.0, 0.0, 0.0, 0.0, 0.0, 0.0, 0.0, 0.0, 0.0, 0.0, 0.0, 0.0, 0.0, 0.0, 0.0, 0.0, 0.0, 0.0, 0.0, 0.0, 0.0, 0.0, 0.0, 0.0, 0.0, 0.0, 0.0, 0.0, 0.0, 0.0, 0.0, 0.0, 0.0, 0.0, 0.0, 0.0, 0.0, 0.0, 0.0, 0.0, 0.0, 0.0, 0.0, 0.0, 0.0, 0.0, 0.0, 0.0, 0.0, 0.0, 0.0, 0.0, 0.0, 0.0, 0.0, 0.0, 0.0, 0.0, 0.0, 0.0, 0.0, 0.0, 0.0, 0.0, 0.0, 0.0, 0.0, 0.0, 0.0, 0.0, 0.0, 0.0, 0.0, 0.0, 0.0, 0.0, 0.0, 0.0, 0.0, 0.0, 0.0, 0.0, 0.0, 0.0, 0.0, 0.0, 0.0, 0.0, 0.0, 0.0, 0.0, 0.0, 0.0, 0.0, 0.0, 0.0, 0.0, 0.0, 0.0, 0.0, 0.0, 0.0, 0.0, 0.0, 0.0, 0.0, 0.0, 0.0, 0.0, 0.0, 0.0, 0.0, 0.0, 0.0, 0.0, 0.0, 0.0, 0.0, 0.0, 0.0, 0.0, 0.0, 0.0, 0.0, 0.0, 0.0, 0.0, 0.0, 0.0, 0.0, 0.0, 0.0, 0.0, 0.0, 0.0, 0.0, 0.0, 0.0, 0.0, 0.0, 0.0, 0.0, 0.0, 0.0, 0.0, 0.0, 0.0, 0.0, 0.0, 0.0, 0.0, 0.0, 0.0, 0.0, 0.0, 0.0, 0.0, 0.0, 0.0, 0.0, 0.0, 0.0, 0.0, 0.0, 0.0, 0.0, 0.0, 0.0, 0.0, 0.0, 0.0, 0.0, 0.0, 0.0, 0.0, 0.0, 0.0, 0.0, 0.0, 0.0, 0.0, 0.0, 0.0, 0.0, 0.0, 0.0, 0.0, 0.0, 0.0, 0.0, 0.0, 0.0, 0.0, 0.0, 0.0, 0.0, 0.0, 0.0, 0.0, 0.0, 0.0, 0.0, 0.0, 0.0, 0.0, 0.0, 0.0, 0.0, 0.0, 0.0, 0.0, 0.0, 0.0, 0.0, 0.0, 0.0, 0.0, 0.0, 0.0, 0.0, 0.0, 0.0, 0.0, 0.0, 0.0, 0.0, 0.0, 0.0, 0.0, 0.0, 0.0, 0.0, 0.0, 0.0, 0.0, 0.0, 0.0, 0.0, 0.0, 0.0, 0.0, 0.0, 0.0, 0.0, 0.0, 0.0, 0.0, 0.0, 0.0, 0.0, 0.0, 0.0, 0.0, 0.0, 0.0, 0.0, 0.0, 0.0, 0.0, 0.0, 0.0, 0.0, 0.0, 0.0, 0.0, 0.0, 0.0, 0.0, 0.0, 0.0, 0.0, 0.0, 0.0, 0.0, 0.0, 0.0, 0.0, 0.0, 0.0, 0.0, 0.0, 0.0, 0.0, 0.0, 0.0, 0.0, 0.0, 0.0, 0.0, 0.0, 0.0, 0.0, 0.0, 0.0, 0.0, 0.0, 0.0, 0.0, 0.0, 0.0, 0.0, 0.0, 0.0, 0.0, 0.0, 0.0, 0.0, 0.0, 0.0, 0.0, 0.0, 0.0, 0.0, 0.0, 0.0, 0.0, 0.0, 0.0, 0.0, 0.0, 0.0, 0.0, 0.0, 0.0, 0.0, 0.0, 0.0, 0.0, 0.0, 0.0, 0.0, 0.0, 0.0, 0.0, 0.0, 0.0, 0.0, 0.0, 0.0, 0.0, 0.0, 0.0, 0.0, 0.0, 0.0, 0.0, 0.0, 0.0, 0.0, 0.0, 0.0, 0.0, 0.0, 0.0, 0.0, 0.0, 0.0, 0.0, 0.0, 0.0, 0.0, 0.0, 0.0, 0.0, 0.0, 0.0, 0.0, 0.0, 0.0, 0.0, 0.0, 0.0, 0.0, 0.0, 0.0, 0.0, 0.0, 0.0, 0.0, 0.0, 0.0, 0.0, 0.0, 0.0, 0.0, 0.0, 0.0, 0.0, 0.0, 0.0, 0.0, 0.0, 0.0, 0.0, 0.0, 0.0, 0.0, 0.0, 0.0, 0.0, 0.0, 0.0, 0.0, 0.0, 0.0, 0.0, 0.0, 0.0, 0.0, 0.0, 0.0, 0.0, 0.0, 0.0, 0.0, 0.0, 0.0, 0.0, 0.0, 0.0, 0.0, 0.0, 0.0, 0.0, 0.0, 0.0, 0.0, 0.0, 0.0, 0.0, 0.0, 0.0, 0.0, 0.0, 0.0, 0.0, 0.0, 0.0, 0.0, 0.0, 0.0, 0.0, 0.0, 0.0, 0.0, 0.0, 0.0, 0.0, 0.0, 0.0, 0.0, 0.0, 0.0, 0.0, 0.0, 0.0, 0.0, 0.0, 0.0, 0.0, 0.0, 0.0, 0.0, 0.0, 0.0, 0.0, 0.0, 0.0, 0.0, 0.0, 0.0, 0.0, 0.0, 0.0, 0.0, 0.0, 0.0, 0.0, 0.0, 0.0, 0.0, 0.0, 0.0, 0.0, 0.0, 0.0, 0.0, 0.0, 0.0, 0.0, 0.0, 0.0, 0.0, 0.0, 0.0, 0.0, 0.0, 0.0, 0.0, 0.0, 0.0, 0.0, 0.0, 0.0, 0.0, 0.0, 0.0, 0.0, 0.0, 0.0, 0.0, 0.0, 0.0, 0.0, 0.0, 0.0, 0.0, 0.0, 0.0, 0.0, 0.0, 0.0, 0.0, 0.0, 0.0, 0.0, 0.0, 0.0, 0.0, 0.0, 0.0, 0.0, 0.0, 0.0, 0.0, 0.0, 0.0, 0.0, 0.0, 0.0, 0.0, 0.0, 0.0, 0.0, 0.0, 0.0, 0.0, 0.0, 0.0, 0.0, 0.0, 0.0, 0.0, 0.0, 0.0, 0.0, 0.0, 0.0, 0.0, 0.0, 0.0, 0.0, 0.0, 0.0, 0.0, 0.0, 0.0, 0.0, 0.0, 0.0, 0.0, 0.0, 0.0, 0.0, 0.0, 0.0, 0.0, 0.0, 0.0, 0.0, 0.0, 0.0, 0.0, 0.0, 0.0, 0.0, 0.0, 0.0, 0.0, 0.0, 0.0, 0.0, 0.0, 0.0, 0.0, 0.0, 0.0, 0.0, 0.0, 0.0, 0.0, 0.0, 0.0, 0.0, 0.0, 0.0, 0.0, 0.0, 0.0, 0.0, 0.0, 0.0, 0.0, 0.0, 0.0, 0.0, 0.0, 0.0, 0.0, 0.0, 0.0, 0.0, 0.0, 0.0, 0.0, 0.0, 0.0, 0.0, 0.0, 0.0, 0.0, 0.0, 0.0, 0.0, 0.0, 0.0, 0.0, 0.0, 0.0, 0.0, 0.0, 0.0, 0.0, 0.0, 0.0, 0.0, 0.0, 0.0, 0.0, 0.0, 0.0, 0.0, 0.0, 0.0, 0.0, 0.0, 0.0, 0.0, 0.0, 0.0, 0.0, 0.0, 0.0, 0.0, 0.0, 0.0, 0.0, 0.0, 0.0, 0.0, 0.0, 0.0, 0.0, 0.0, 0.0, 0.0, 0.0, 0.0, 0.0, 0.0, 0.0, 0.0, 0.0, 0.0, 0.0, 0.0, 0.0, 0.0, 0.0, 0.0, 0.0, 0.0, 0.0, 0.0, 0.0, 0.0, 0.0, 0.0, 0.0, 0.0, 0.0, 0.0, 0.0, 0.0, 0.0, 0.0, 0.0, 0.0, 0.0, 0.0, 0.0, 0.0, 0.0, 0.0, 0.0, 0.0, 0.0, 0.0, 0.0, 0.0, 0.0, 0.0, 0.0, 0.0, 0.0, 0.0, 0.0, 0.0, 0.0, 0.0, 0.0, 0.0, 0.0, 0.0, 0.0, 0.0, 0.0, 0.0, 0.0, 0.0, 0.0, 0.0, 0.0, 0.0, 0.0, 0.0, 0.0, 0.0, 0.0, 0.0, 0.0, 0.0, 0.0, 0.0, 0.0, 0.0, 0.0, 0.0, 0.0, 0.0, 0.0, 0.0, 0.0, 0.0, 0.0, 0.0, 0.0, 0.0, 0.0, 0.0, 0.0, 0.0, 0.0, 0.0, 0.0, 0.0, 0.0, 0.0, 0.0, 0.0, 0.0, 0.0, 0.0, 0.0, 0.0, 0.0, 0.0, 0.0, 0.0, 0.0, 0.0, 0.0, 0.0, 0.0, 0.0, 0.0, 0.0, 0.0, 0.0, 0.0, 0.0, 0.0, 0.0, 0.0, 0.0, 0.0, 0.0, 0.0, 0.0, 0.0, 0.0, 0.0, 0.0, 0.0, 0.0, 0.0, 0.0, 0.0, 0.0, 0.0, 0.0, 0.0, 0.0, 0.0, 0.0, 0.0, 0.0, 0.0, 0.0, 0.0, 0.0, 0.0, 0.0, 0.0, 0.0, 0.0, 0.0, 0.0, 0.0, 0.0, 0.0, 0.0, 0.0, 0.0, 0.0, 0.0, 0.0, 0.0, 0.0, 0.0, 0.0, 0.0, 0.0, 0.0, 0.0, 0.0, 0.0, 0.0, 0.0, 0.0, 0.0, 0.0, 0.0, 0.0, 0.0, 0.0, 0.0, 0.0, 0.0, 0.0, 0.0, 0.0, 0.0, 0.0, 0.0, 0.0, 0.0, 0.0, 0.0, 0.0, 0.0, 0.0, 0.0, 0.0, 0.0, 0.0, 0.0, 0.0, 0.0, 0.0, 0.0, 0.0, 0.0, 0.0, 0.0, 0.0, 0.0, 0.0, 0.0, 0.0, 0.0, 0.0, 0.0, 0.0, 0.0, 0.0, 0.0, 0.0, 0.0, 0.0, 0.0, 0.0, 0.0, 0.0, 0.0, 0.0, 0.0, 0.0, 0.0, 0.0, 0.0, 0.0, 0.0, 0.0, 0.0, 0.0, 0.0, 0.0, 0.0, 0.0, 0.0, 0.0, 0.0, 0.0, 0.0, 0.0, 0.0, 0.0, 0.0, 0.0, 0.0, 0.0, 0.0, 0.0, 0.0, 0.0, 0.0, 0.0, 0.0, 0.0, 0.0, 0.0, 0.0, 0.0, 0.0, 0.0, 0.0, 0.0, 0.0, 0.0, 0.0, 0.0, 0.0, 0.0, 0.0, 0.0, 0.0, 0.0, 0.0, 0.0, 0.0, 0.0, 0.0, 0.0, 0.0, 0.0, 0.0, 0.0, 0.0, 0.0, 0.0, 0.0, 0.0, 0.0, 0.0, 0.0, 0.0, 0.0, 0.0, 0.0, 0.0, 0.0, 0.0, 0.0, 0.0, 0.0, 0.0, 0.0, 0.0, 0.0, 0.0, 0.0, 0.0, 0.0, 0.0, 0.0, 0.0, 0.0, 0.0, 0.0, 0.0, 0.0, 0.0, 0.0, 0.0, 0.0, 0.0, 0.0, 0.0, 0.0, 0.0, 0.0, 0.0, 0.0, 0.0, 0.0, 0.0, 0.0, 0.0, 0.0, 0.0, 0.0, 0.0, 0.0, 0.0, 0.0, 0.0, 0.0, 0.0, 0.0, 0.0, 0.0, 0.0, 0.0, 0.0, 0.0, 0.0, 0.0, 0.0, 0.0, 0.0, 0.0, 0.0, 0.0, 0.0, 0.0, 0.0, 0.0, 0.0, 0.0, 0.0, 0.0, 0.0, 0.0, 0.0, 0.0, 0.0, 0.0, 0.0, 0.0, 0.0, 0.0, 0.0, 0.0, 0.0, 0.0, 0.0, 0.0, 0.0, 0.0, 0.0, 0.0, 0.0, 0.0, 0.0, 0.0, 0.0, 0.0, 0.0, 0.0, 0.0, 0.0, 0.0, 0.0, 0.0, 0.0, 0.0, 0.0, 0.0, 0.0, 0.0, 0.0, 0.0, 0.0, 0.0, 0.0, 0.0, 0.0, 0.0, 0.0, 0.0, 0.0, 0.0, 0.0, 0.0, 0.0, 0.0, 0.0, 0.0, 0.0, 0.0, 0.0, 0.0, 0.0, 0.0, 0.0, 0.0, 0.0, 0.0, 0.0, 0.0, 0.0, 0.0, 0.0, 0.0, 0.0, 0.0, 0.0, 0.0, 0.0, 0.0, 0.0, 0.0, 0.0, 0.0, 0.0, 0.0, 0.0, 0.0, 0.0, 0.0, 0.0, 0.0, 0.0, 0.0, 0.0, 0.0, 0.0, 0.0, 0.0, 0.0, 0.0, 0.0, 0.0, 0.0, 0.0, 0.0, 0.0, 0.0, 0.0, 0.0, 0.0, 0.0, 0.0, 0.0, 0.0, 0.0, 0.0, 0.0, 0.0, 0.0, 0.0, 0.0, 0.0, 0.0, 0.0, 0.0, 0.0, 0.0, 0.0, 0.0, 0.0, 0.0, 0.0, 0.0, 0.0, 0.0, 0.0, 0.0, 0.0, 0.0, 0.0, 0.0, 0.0, 0.0, 0.0, 0.0, 0.0, 0.0, 0.0, 0.0, 0.0, 0.0, 0.0, 0.0, 0.0, 0.0, 0.0, 0.0, 0.0, 0.0, 0.0, 0.0, 0.0, 0.0, 0.0, 0.0, 0.0, 0.0, 0.0, 0.0, 0.0, 0.0, 0.0, 0.0, 0.0, 0.0, 0.0, 0.0, 0.0, 0.0, 0.0, 0.0, 0.0, 0.0, 0.0, 0.0, 0.0, 0.0, 0.0, 0.0, 0.0, 0.0, 0.0, 0.0, 0.0, 0.0, 0.0, 0.0, 0.0, 0.0, 0.0, 0.0, 0.0, 0.0, 0.0, 0.0, 0.0, 0.0, 0.0, 0.0, 0.0, 0.0, 0.0, 0.0, 0.0, 0.0, 0.0, 0.0, 0.0, 0.0, 0.0, 0.0, 0.0, 0.0, 0.0, 0.0, 0.0, 0.0, 0.0, 0.0, 0.0, 0.0, 0.0, 0.0, 0.0, 0.0, 0.0, 0.0, 0.0, 0.0, 0.0, 0.0, 0.0, 0.0, 0.0, 0.0, 0.0, 0.0, 0.0, 0.0, 0.0, 0.0, 0.0, 0.0, 0.0, 0.0, 0.0, 0.0, 0.0, 0.0, 0.0, 0.0, 0.0, 0.0, 0.0, 0.0, 0.0, 0.0, 0.0, 0.0, 0.0, 0.0, 0.0, 0.0, 0.0, 0.0, 0.0, 0.0, 0.0, 0.0, 0.0, 0.0, 0.0, 0.0, 0.0, 0.0, 0.0, 0.0, 0.0, 0.0, 0.0, 0.0, 0.0, 0.0, 0.0, 0.0, 0.0, 0.0, 0.0, 0.0, 0.0, 0.0, 0.0, 0.0, 0.0, 0.0, 0.0, 0.0, 0.0, 0.0, 0.0, 0.0, 0.0, 0.0, 0.0, 0.0, 0.0, 0.0, 0.0, 0.0, 0.0, 0.0, 0.0, 0.0, 0.0, 0.0, 0.0, 0.0, 0.0, 0.0, 0.0, 0.0, 0.0, 0.0, 0.0, 0.0, 0.0, 0.0, 0.0, 0.0, 0.0, 0.0, 0.0, 0.0, 0.0, 0.0, 0.0, 0.0, 0.0, 0.0, 0.0, 0.0, 0.0, 0.0, 0.0, 0.0, 0.0, 0.0, 0.0, 0.0, 0.0, 0.0, 0.0, 0.0, 0.0, 0.0, 0.0, 0.0, 0.0, 0.0, 0.0, 0.0, 0.0, 0.0, 0.0, 0.0, 0.0, 0.0, 0.0, 0.0, 0.0, 0.0, 0.0, 0.0, 0.0, 0.0, 0.0, 0.0, 0.0, 0.0, 0.0, 0.0, 0.0, 0.0, 0.0, 0.0, 0.0, 0.0, 0.0, 0.0, 0.0, 0.0, 0.0, 0.0, 0.0, 0.0, 0.0, 0.0, 0.0, 0.0, 0.0, 0.0, 0.0, 0.0, 0.0, 0.0, 0.0, 0.0, 0.0, 0.0, 0.0, 0.0, 0.0, 0.0, 0.0, 0.0, 0.0, 0.0, 0.0, 0.0, 0.0, 0.0, 0.0, 0.0, 0.0, 0.0, 0.0, 0.0, 0.0, 0.0, 0.0, 0.0, 0.0, 0.0, 0.0, 0.0, 0.0, 0.0, 0.0, 0.0, 0.0, 0.0, 0.0, 0.0, 0.0, 0.0, 0.0, 0.0, 0.0, 0.0, 0.0, 0.0, 0.0, 0.0, 0.0, 0.0, 0.0, 0.0, 0.0, 0.0, 0.0, 0.0, 0.0, 0.0, 0.0, 0.0, 0.0, 0.0, 0.0, 0.0, 0.0, 0.0, 0.0, 0.0, 0.0, 0.0, 0.0, 0.0, 0.0, 0.0, 0.0, 0.0, 0.0, 0.0, 0.0, 0.0, 0.0, 0.0, 0.0, 0.0, 0.0, 0.0, 0.0, 0.0, 0.0, 0.0, 0.0, 0.0, 0.0, 0.0, 0.0, 0.0, 0.0, 0.0, 0.0, 0.0, 0.0, 0.0, 0.0, 0.0, 0.0, 0.0, 0.0, 0.0, 0.0, 0.0, 0.0, 0.0, 0.0, 0.0, 0.0, 0.0, 0.0, 0.0, 0.0, 0.0, 0.0, 0.0, 0.0, 0.0, 0.0, 0.0, 0.0, 0.0, 0.0, 0.0, 0.0, 0.0, 0.0, 0.0, 0.0, 0.0, 0.0, 0.0, 0.0, 0.0, 0.0, 0.0, 0.0, 0.0, 0.0, 0.0, 0.0, 0.0, 0.0, 0.0, 0.0, 0.0, 0.0, 0.0, 0.0, 0.0, 0.0, 0.0, 0.0, 0.0, 0.0, 0.0, 0.0, 0.0, 0.0, 0.0, 0.0, 0.0, 0.0, 0.0, 0.0, 0.0, 0.0, 0.0, 0.0, 0.0, 0.0, 0.0, 0.0, 0.0, 0.0, 0.0, 0.0, 0.0, 0.0, 0.0, 0.0, 0.0, 0.0, 0.0, 0.0, 0.0, 0.0, 0.0, 0.0, 0.0, 0.0, 0.0, 0.0, 0.0, 0.0, 0.0, 0.0, 0.0, 0.0, 0.0, 0.0, 0.0, 0.0, 0.0, 0.0, 0.0, 0.0, 0.0, 0.0, 0.0, 0.0, 0.0, 0.0, 0.0, 0.0, 0.0, 0.0, 0.0, 0.0, 0.0, 0.0, 0.0, 0.0, 0.0, 0.0, 0.0, 0.0, 0.0, 0.0, 0.0, 0.0, 0.0, 0.0, 0.0, 0.0, 0.0, 0.0, 0.0, 0.0, 0.0, 0.0, 0.0, 0.0, 0.0, 0.0, 0.0, 0.0, 0.0, 0.0, 0.0, 0.0, 0.0, 0.0, 0.0, 0.0, 0.0, 0.0, 0.0, 0.0, 0.0, 0.0, 0.0, 0.0, 0.0, 0.0, 0.0, 0.0, 0.0, 0.0, 0.0, 0.0, 0.0, 0.0, 0.0, 0.0, 0.0, 0.0, 0.0, 0.0, 0.0, 0.0, 0.0, 0.0, 0.0, 0.0, 0.0, 0.0, 0.0, 0.0, 0.0, 0.0, 0.0, 0.0, 0.0, 0.0, 0.0, 0.0, 0.0, 0.0, 0.0, 0.0, 0.0, 0.0, 0.0, 0.0, 0.0, 0.0, 0.0, 0.0, 0.0, 0.0, 0.0, 0.0, 0.0, 0.0, 0.0, 0.0, 0.0, 0.0, 0.0, 0.0, 0.0, 0.0, 0.0, 0.0, 0.0, 0.0, 0.0, 0.0, 0.0, 0.0, 0.0, 0.0, 0.0, 0.0, 0.0, 0.0, 0.0, 0.0, 0.0, 0.0, 0.0, 0.0, 0.0, 0.0, 0.0, 0.0, 0.0, 0.0, 0.0, 0.0, 0.0, 0.0, 0.0, 0.0, 0.0, 0.0, 0.0, 0.0, 0.0, 0.0, 0.0, 0.0, 0.0, 0.0, 0.0, 0.0, 0.0, 0.0, 0.0, 0.0, 0.0, 0.0, 0.0, 0.0, 0.0, 0.0, 0.0, 0.0, 0.0, 0.0, 0.0, 0.0, 0.0, 0.0, 0.0, 0.0, 0.0, 0.0, 0.0, 0.0, 0.0, 0.0, 0.0, 0.0, 0.0, 0.0, 0.0, 0.0, 0.0, 0.0, 0.0, 0.0, 0.0, 0.0, 0.0, 0.0, 0.0, 0.0, 0.0, 0.0, 0.0, 0.0, 0.0, 0.0, 0.0, 0.0, 0.0, 0.0, 0.0, 0.0, 0.0, 0.0, 0.0, 0.0, 0.0, 0.0, 0.0, 0.0, 0.0, 0.0, 0.0, 0.0, 0.0, 0.0, 0.0, 0.0, 0.0, 0.0, 0.0, 0.0, 0.0, 0.0, 0.0, 0.0, 0.0, 0.0, 0.0, 0.0, 0.0, 0.0, 0.0, 0.0, 0.0, 0.0, 0.0, 0.0, 0.0, 0.0, 0.0, 0.0, 0.0, 0.0, 0.0, 0.0, 0.0, 0.0, 0.0, 0.0, 0.0, 0.0, 0.0, 0.0, 0.0, 0.0, 0.0, 0.0, 0.0, 0.0, 0.0, 0.0, 0.0, 0.0, 0.0, 0.0, 0.0, 0.0, 0.0, 0.0, 0.0, 0.0, 0.0, 0.0, 0.0, 0.0, 0.0, 0.0, 0.0, 0.0, 0.0, 0.0, 0.0, 0.0, 0.0, 0.0, 0.0, 0.0, 0.0, 0.0, 0.0, 0.0, 0.0, 0.0, 0.0, 0.0, 0.0, 0.0, 0.0, 0.0, 0.0, 0.0, 0.0, 0.0, 0.0, 0.0, 0.0, 0.0, 0.0, 0.0, 0.0, 0.0, 0.0, 0.0, 0.0, 0.0, 0.0, 0.0, 0.0, 0.0, 0.0, 0.0, 0.0, 0.0, 0.0, 0.0, 0.0, 0.0, 0.0, 0.0, 0.0, 0.0, 0.0, 0.0, 0.0, 0.0, 0.0, 0.0, 0.0, 0.0, 0.0, 0.0, 0.0, 0.0, 0.0, 0.0, 0.0, 0.0, 0.0, 0.0, 0.0, 0.0, 0.0, 0.0, 0.0, 0.0, 0.0, 0.0, 0.0, 0.0, 0.0, 0.0, 0.0, 0.0, 0.0, 0.0, 0.0, 0.0, 0.0, 0.0, 0.0, 0.0, 0.0, 0.0, 0.0, 0.0, 0.0, 0.0, 0.0, 0.0, 0.0, 0.0, 0.0, 0.0, 0.0, 0.0, 0.0, 0.0, 0.0, 0.0, 0.0, 0.0, 0.0, 0.0, 0.0, 0.0, 0.0, 0.0, 0.0, 0.0, 0.0, 0.0, 0.0, 0.0, 0.0, 0.0, 0.0, 0.0, 0.0, 0.0, 0.0, 0.0, 0.0, 0.0, 0.0, 0.0, 0.0, 0.0, 0.0, 0.0, 0.0, 0.0, 0.0, 0.0, 0.0, 0.0, 0.0, 0.0, 0.0, 0.0, 0.0, 0.0, 0.0, 0.0, 0.0, 0.0, 0.0, 0.0, 0.0, 0.0, 0.0, 0.0, 0.0, 0.0, 0.0, 0.0, 0.0, 0.0, 0.0, 0.0, 0.0, 0.0, 0.0, 0.0, 0.0, 0.0, 0.0, 0.0, 0.0, 0.0, 0.0, 0.0, 0.0, 0.0, 0.0, 0.0, 0.0, 0.0, 0.0, 0.0, 0.0, 0.0, 0.0, 0.0, 0.0, 0.0, 0.0, 0.0, 0.0, 0.0, 0.0, 0.0, 0.0, 0.0, 0.0, 0.0, 0.0, 0.0, 0.0, 0.0, 0.0, 0.0, 0.0, 0.0, 0.0, 0.0, 0.0, 0.0, 0.0, 0.0, 0.0, 0.0, 0.0, 0.0, 0.0, 0.0, 0.0, 0.0, 0.0, 0.0, 0.0, 0.0, 0.0, 0.0, 0.0, 0.0, 0.0, 0.0, 0.0, 0.0, 0.0, 0.0, 0.0, 0.0, 0.0, 0.0, 0.0, 0.0, 0.0, 0.0, 0.0, 0.0, 0.0, 0.0, 0.0, 0.0, 0.0, 0.0, 0.0, 0.0, 0.0, 0.0, 0.0, 0.0, 0.0, 0.0, 0.0, 0.0, 0.0, 0.0, 0.0, 0.0, 0.0, 0.0, 0.0, 0.0, 0.0, 0.0, 0.0, 0.0, 0.0, 0.0, 0.0, 0.0, 0.0, 0.0, 0.0, 0.0, 0.0, 0.0, 0.0, 0.0, 0.0, 0.0, 0.0, 0.0, 0.0, 0.0, 0.0, 0.0, 0.0, 0.0, 0.0, 0.0, 0.0, 0.0, 0.0, 0.0, 0.0, 0.0, 0.0, 0.0, 0.0, 0.0, 0.0, 0.0, 0.0, 0.0, 0.0, 0.0, 0.0, 0.0, 0.0, 0.0, 0.0, 0.0, 0.0, 0.0, 0.0, 0.0, 0.0, 0.0, 0.0, 0.0, 0.0, 0.0, 0.0, 0.0, 0.0, 0.0, 0.0, 0.0, 0.0, 0.0, 0.0, 0.0, 0.0, 0.0, 0.0, 0.0, 0.0, 0.0, 0.0, 0.0, 0.0, 0.0, 0.0, 0.0, 0.0, 0.0, 0.0, 0.0, 0.0, 0.0, 0.0, 0.0, 0.0, 0.0, 0.0, 0.0, 0.0, 0.0, 0.0, 0.0, 0.0, 0.0, 0.0, 0.0, 0.0, 0.0, 0.0, 0.0, 0.0, 0.0, 0.0, 0.0, 0.0, 0.0, 0.0, 0.0, 0.0, 0.0, 0.0, 0.0, 0.0, 0.0, 0.0, 0.0, 0.0, 0.0, 0.0, 0.0, 0.0, 0.0, 0.0, 0.0, 0.0, 0.0, 0.0, 0.0, 0.0, 0.0, 0.0, 0.0, 0.0, 0.0, 0.0, 0.0, 0.0, 0.0, 0.0, 0.0, 0.0, 0.0, 0.0, 0.0, 0.0, 0.0, 0.0, 0.0, 0.0, 0.0, 0.0, 0.0, 0.0, 0.0, 0.0, 0.0, 0.0, 0.0, 0.0, 0.0, 0.0, 0.0, 0.0, 0.0, 0.0, 0.0, 0.0, 0.0, 0.0, 0.0, 0.0, 0.0, 0.0, 0.0, 0.0, 0.0, 0.0, 0.0, 0.0, 0.0, 0.0, 0.0, 0.0, 0.0, 0.0, 0.0, 0.0, 0.0, 0.0, 0.0, 0.0, 0.0, 0.0, 0.0, 0.0, 0.0, 0.0, 0.0, 0.0, 0.0, 0.0, 0.0, 0.0, 0.0, 0.0, 0.0, 0.0, 0.0, 0.0, 0.0, 0.0, 0.0, 0.0, 0.0, 0.0, 0.0, 0.0, 0.0, 0.0, 0.0, 0.0, 0.0, 0.0, 0.0, 0.0, 0.0, 0.0, 0.0, 0.0, 0.0, 0.0, 0.0, 0.0, 0.0, 0.0, 0.0, 0.0, 0.0, 0.0, 0.0, 0.0, 0.0, 0.0, 0.0, 0.0, 0.0, 0.0, 0.0, 0.0, 0.0, 0.0, 0.0, 0.0, 0.0, 0.0, 0.0, 0.0, 0.0, 0.0, 0.0, 0.0, 0.0, 0.0, 0.0, 0.0, 0.0, 0.0, 0.0, 0.0, 0.0, 0.0, 0.0, 0.0, 0.0, 0.0, 0.0, 0.0, 0.0, 0.0, 0.0, 0.0, 0.0, 0.0, 0.0, 0.0, 0.0, 0.0, 0.0, 0.0, 0.0, 0.0, 0.0, 0.0])
me_circle.materials.append(mat_root)
me_circle.materials.append(mat_trunks)
me_circle.materials.append(mat_lianen)
me_circle.use_paint_bone_selection = False
me_circle.use_paint_mask = True
me_circle.update()
arm_armature = bpy.data.armatures.new('Armature')  # bones are not reproduced

# ---- objects
ob_tree = bpy.data.objects.new('Tree', me_circle)
ob_armature = bpy.data.objects.new('Armature', arm_armature)

# ---- transforms, parenting, visibility, modifiers, constraints
ob_tree.parent = ob_armature
ob_tree.location = (0.0, 0.0, 0.0)
_vg = ob_tree.vertex_groups.new(name='root')
_vg.add([0, 1, 2, 3, 4, 5, 6, 7, 8, 9, 10, 11, 12, 13, 14, 15, 16, 17, 18, 19, 20, 21, 22, 23, 24, 25, 26, 27, 28, 29, 30, 31, 32, 33, 34, 35, 36, 37, 38, 39, 40, 41, 42, 43, 44, 45, 46, 47, 48, 49, 50, 51, 52, 53, 54, 55, 56, 57, 58, 59, 60, 61, 62, 63, 64, 65, 66, 67, 68, 69, 70, 71, 72, 73, 74, 75, 76, 77, 78, 79, 80, 81, 82, 83, 84, 85, 86, 87, 88, 89, 90, 91, 92, 93, 94, 95, 96, 97, 98, 99, 100, 101, 102, 103, 104, 105, 106, 107, 108, 109, 110, 111, 112, 113, 114, 115, 116, 117, 118, 119, 120, 121, 122, 123, 124, 125, 126, 127, 128, 129, 130, 131, 132, 133, 134, 135, 136, 137, 138, 139, 140, 141, 142, 143, 144, 145, 146, 147, 148, 149, 150, 151, 152, 153, 154, 155, 156, 157, 158, 159, 160, 161, 162, 163, 164, 165, 166, 167, 168, 169, 170, 171, 172, 173, 174, 175, 176, 177, 178, 179, 180, 181, 182, 183, 184, 185, 186, 187, 188, 189, 190, 191, 192, 193, 194, 195, 196, 197, 198, 199, 200, 201, 202, 203, 204, 205, 206, 207, 208, 209, 210, 211, 212, 213, 214, 215, 216, 217, 218, 219, 220, 221, 222, 223, 224, 225, 226, 227, 228, 229, 230, 231, 232, 233, 234, 235, 236, 237, 238, 239, 240, 241, 242, 243, 244, 245, 246, 247, 248, 249, 250, 251, 252, 253, 254, 255, 256, 257, 258, 259, 260, 261, 262, 263, 264, 265, 266, 267, 268, 269, 270, 271, 272, 273, 274, 275, 276, 277, 278, 279, 280, 281, 282, 283, 284, 285, 286, 287, 288, 289, 290, 291, 292, 293, 294, 295, 296, 297, 298, 299, 300, 301, 302, 303, 304, 305, 306, 307, 308, 309, 310, 311, 312, 313, 314, 315, 316, 317, 318, 319, 320, 321, 322, 323, 324, 325, 326, 327, 328, 329, 330, 331, 332, 333, 334, 335, 336, 337, 338, 339, 340, 341, 342, 343, 344, 345, 346, 347, 348, 349, 350, 351, 352, 353, 354, 355, 356, 357, 358, 359, 360, 361, 362, 363, 364, 365, 366, 367, 368, 369, 370, 371, 372, 373, 374, 375, 376, 377, 378, 379, 380, 381, 382, 383, 384, 385, 386, 387, 388, 389, 390, 391, 392, 393, 394, 395, 396, 397, 398, 399, 400, 401, 402, 403, 404, 405, 406, 407, 408, 409, 410, 411, 412, 413, 414, 415, 416, 417, 418, 419, 420, 421, 422, 423, 424, 425, 426, 427, 428, 429, 430, 431, 432, 433, 434, 435, 436, 437, 438, 439, 440, 441, 442, 443, 444, 445, 446, 447, 448, 449, 450, 451, 452, 453, 454, 455, 456, 457, 458, 459, 460, 461, 462, 463, 464, 465, 466, 467, 468, 469, 470, 471, 472, 473, 474, 475, 476, 477, 478, 479, 480, 481, 482, 483, 484, 485, 486, 487, 488, 489, 490, 491, 492, 493, 494, 495, 496, 497, 498, 499, 500, 501, 502, 503, 504, 505, 506, 507, 508, 509, 510, 511, 512, 513, 514, 515, 516, 517, 518, 519, 520, 521, 522, 523, 524, 525, 526, 527, 528, 529, 530, 531, 532, 533, 534, 535, 536, 537, 538, 539, 540, 541, 542, 543, 544, 545, 546, 547, 548, 549, 550, 551, 552, 553, 554, 555, 556, 557, 558, 559, 560, 561, 562, 563, 564, 565, 566, 567, 568, 569, 570, 571, 572, 573, 574, 575, 576, 577, 578, 579, 580, 581, 582, 583, 584, 585, 586, 587, 588, 589, 590, 591, 592, 593, 594, 595, 596, 597, 598, 599, 600, 601, 602, 603, 604, 605, 606, 607, 608, 609, 610, 611, 612, 613, 614, 615, 616, 617, 618, 619, 620, 621, 622, 623, 624, 625, 626, 627, 628, 629, 630, 631, 632, 633, 634, 635, 636, 637, 638, 639, 640, 641, 642, 643, 644, 645, 646, 647, 648, 649, 650, 651, 652, 653, 654, 655, 656, 657, 658, 659, 660], 1.0, 'REPLACE')
_vg = ob_tree.vertex_groups.new(name='trunk')
for _i, _w in zip([0, 1, 2, 3, 4, 5, 6, 7, 8, 9, 10, 11, 12, 13, 14, 15, 16, 17, 18, 19, 20, 21, 22, 23, 24, 25, 26, 27, 28, 29, 30, 31, 32, 33, 34, 35, 36, 37, 38, 39, 40, 41, 42, 43, 44, 45, 46, 47, 48, 49, 50, 51, 52, 53, 54, 55, 56, 57, 58, 59, 60, 61, 62, 63, 64, 65, 66, 67, 68, 69, 70, 71, 72, 73, 74, 75, 76, 77, 78, 79, 80, 81, 82, 83, 84, 85, 86, 87, 88, 89, 90, 91, 92, 93, 94, 95, 96, 97, 98, 99, 100, 101, 102, 103, 104, 105, 106, 107, 108, 109, 110, 111, 112, 113, 114, 115, 116, 117, 118, 119, 120, 121, 122, 123, 124, 125, 126, 127, 128, 129, 130, 131, 132, 133, 134, 135, 136, 137, 138, 139, 140, 141, 142, 143, 144, 145, 146, 147, 148, 149, 150, 151, 152, 153, 154, 155, 156, 157, 158, 159, 160, 161, 162, 163, 164, 165, 166, 167, 168, 169, 170, 171, 172, 173, 174, 175, 176, 177, 178, 179, 180, 181, 182, 183, 184, 185, 186, 187, 188, 189, 190, 191, 192, 193, 194, 195, 196, 197, 198, 199, 200, 201, 202, 203, 204, 205, 206, 207, 208, 209, 210, 211, 212, 213, 214, 215, 216, 217, 218, 219, 220, 221, 222, 223, 224, 225, 226, 227, 228, 229, 230, 231, 232, 233, 234, 235, 236, 237, 238, 239, 240, 241, 242, 243, 244, 245, 246, 247, 248, 249, 250, 251, 252, 253, 254, 255, 256, 257, 258, 259, 260, 261, 262, 263, 264, 265, 266, 267, 268, 269, 270, 271, 272, 273, 274, 275, 276, 277, 278, 279, 280, 281, 282, 283, 284, 285, 286, 287, 288, 289, 290, 291, 292, 293, 294, 295, 296, 297, 298, 299, 300, 301, 302, 303, 304, 305, 306, 307, 308, 309, 310, 311, 312, 313, 314, 315, 316, 317, 318, 319, 320, 321, 322, 323, 324, 325, 326, 327, 328, 329, 330, 331, 332, 333, 334, 335, 336, 337, 338, 339, 340, 341, 342, 343, 344, 345, 346, 347, 348, 349, 350, 351, 352, 353, 354, 355, 356, 357, 358, 359, 360, 361, 362, 363, 364, 365, 366, 367, 368, 369, 370, 371, 372, 373, 374, 375, 376, 377, 378, 379, 380, 381, 382, 383, 384, 385, 386, 387, 388, 389, 390, 391, 392, 393, 394, 395, 396, 397, 398, 399, 400, 401, 402, 403, 404, 405, 406, 407, 408, 409, 410, 411, 412, 413, 414, 415, 416, 417, 418, 419, 420, 421, 422, 423, 424, 425, 426, 427, 428, 429, 430, 431, 432, 433, 434, 435, 436, 437, 438, 439, 440, 441, 442, 443, 444, 445, 446, 447, 448, 449, 450, 451, 452, 453, 454, 455, 456, 457, 458, 459, 460, 461, 462, 463, 464, 465, 466, 467, 468, 469, 470, 471, 472, 473, 474, 475, 476, 477, 478, 479, 480, 481, 482, 483, 484, 485, 486, 487, 488, 489, 490, 491, 492, 493, 494, 495, 496, 497, 498, 499, 500, 501, 502, 503, 504, 505, 506, 507, 508, 509, 510, 511, 512, 513, 514, 515, 516, 517, 518, 519, 520, 521, 522, 523, 524, 525, 526, 527, 528, 529, 530, 531, 532, 533, 534, 535, 536, 537, 538, 539, 540, 541, 542, 543, 544, 545, 546, 547, 548, 549, 550, 551, 552, 553, 554, 555, 556, 557, 558, 559, 560, 561, 562, 563, 564, 565, 566, 567, 568, 569, 570, 571, 572, 573, 574, 575, 576, 577, 578, 579, 580, 581, 582, 583, 584, 585, 586, 587, 588, 589, 590, 591, 592, 593, 594, 595, 596, 597, 598, 599, 600, 601, 602, 603, 604, 605, 606, 607, 608, 609, 610, 611, 612, 613, 614, 615, 616, 617, 618, 619, 620, 621, 622, 623, 624, 625, 626, 627, 628, 629, 630, 631, 632, 633, 634, 635, 636, 637, 638, 639, 640, 641, 642, 643, 644, 645, 646, 647, 648, 649, 650, 651, 652, 653, 654, 655, 656, 657, 658, 659, 660], [0.0, 0.0, 0.0, 0.0, 0.0, 0.0, 0.0, 0.0, 0.0, 0.0, 0.0, 0.0, 0.0, 0.0, 0.0, 0.0, 0.0, 0.0, 0.0, 0.0, 0.0, 0.0, 0.0, 0.0, 0.0, 0.0, 0.0, 0.0, 0.0, 0.0, 0.0, 0.0, 0.0, 0.0, 0.0, 0.0, 0.0, 0.0, 0.0, 0.0, 0.0, 0.0, 0.0, 0.0, 0.0, 0.0, 0.0, 0.0, 0.0, 0.0, 0.0, 0.0, 0.0, 0.0, 0.0, 0.0, 0.0, 0.0, 0.0, 0.0, 0.0, 0.0, 0.0, 0.0, 0.0, 0.0, 0.0, 0.0, 0.0, 0.0, 0.0, 0.0, 0.0, 0.0, 0.0, 0.0, 0.0, 0.0, 0.0, 0.0, 0.0, 0.0, 0.0, 0.0, 0.0, 0.0, 0.0, 0.0, 0.0, 0.0, 0.0, 0.0, 0.0, 0.0, 0.0, 0.0, 0.0, 0.0, 0.0, 0.0, 0.0, 0.0, 0.002054, 0.002145, 0.001676, 0.001805, 0.001392, 0.002713, 0.01373, 0.01567, 0.01749, 0.0154, 0.01526, 0.0153, 0.04108, 0.04124, 0.03966, 0.03685, 0.03833, 0.04218, 0.09151, 0.09022, 0.09061, 0.08028, 0.09295, 0.08507, 0.1655, 0.1649, 0.1636, 0.172, 0.1677, 0.1607, 0.4553, 0.4511, 0.4301, 0.4668, 0.4451, 0.4613, 0.7364, 0.7336, 0.7323, 0.7393, 0.753, 0.7395, 0.0, 0.0, 0.0, 0.0, 0.0, 0.0, 0.8459, 0.8602, 0.865, 0.8652, 0.8585, 0.8673, 0.9008, 0.9012, 0.9001, 0.9062, 0.8901, 0.8967, 0.9529, 0.9578, 0.9531, 0.954, 0.9536, 0.9496, 0.9923, 0.9942, 0.9926, 0.9916, 0.9934, 0.9928, 0.9986, 0.9985, 0.9991, 0.9987, 0.9983, 0.9977, 0.0, 0.0, 0.0, 0.0, 0.0, 0.0, 0.0, 0.0, 0.0, 0.0, 0.0, 0.0, 0.0, 0.0, 0.0, 0.0, 0.0, 0.0, 0.0, 0.0, 0.0, 0.0, 0.0, 0.0, 0.0, 0.0, 0.0, 0.0, 0.0, 0.0, 0.0, 0.0, 0.0, 0.0, 0.0, 0.0, 0.0, 0.0, 0.0, 0.0, 0.0, 0.0, 0.0, 0.0, 0.0, 0.0, 0.0, 0.0, 0.0, 0.0, 0.0, 0.0, 0.0, 0.0, 0.0, 0.0, 0.0, 0.0, 0.0, 0.0, 0.0, 0.0, 0.0, 0.0, 0.0, 0.0, 0.0, 0.0, 0.0, 0.0, 0.0, 0.0, 0.0, 0.0, 0.0, 0.0, 0.0, 0.0, 0.0, 0.0, 0.0, 0.0, 0.0, 0.0, 0.0, 0.0, 0.0, 0.0, 0.0, 0.0, 0.0, 0.0, 0.0, 0.0, 0.0, 0.0, 0.0, 0.0, 0.0, 0.0, 0.0, 0.0, 0.0, 0.0, 0.0, 0.0, 0.0, 0.0, 0.0, 0.0, 0.0, 0.0, 0.0, 0.0, 0.0, 0.0, 0.0, 0.0, 0.0, 0.0, 0.0, 0.0, 0.0, 0.0, 0.0, 0.0, 0.0, 0.0, 0.0, 0.0, 0.0, 0.0, 0.0, 0.0, 0.0, 0.0, 0.0, 0.0, 0.0, 0.0, 0.0, 0.0, 0.0, 0.0, 0.0, 0.0, 0.0, 0.0, 0.0, 0.0, 0.0, 0.0, 0.0, 0.0, 0.0, 0.0, 0.0, 0.0, 0.0, 0.0, 0.0, 0.0, 0.0, 0.0, 0.0, 0.0, 0.0, 0.0, 0.0, 0.0, 0.0, 0.0, 0.0, 0.0, 0.0, 0.0, 0.0, 0.0, 0.0, 0.0, 0.0, 0.0, 0.0, 0.0, 0.0, 0.0, 0.0, 0.0, 0.0, 0.0, 0.0, 0.0, 0.0, 0.0, 0.0, 0.0, 0.0, 0.0, 0.0, 0.0, 0.0, 0.0, 0.0, 0.0, 0.0, 0.0, 0.0, 0.0, 0.0, 0.0, 0.0, 0.0, 0.0, 0.0, 0.0, 0.0, 0.0, 0.0, 0.0, 0.0, 0.0, 0.0, 0.0, 0.0, 0.0, 0.0, 0.0, 0.0, 0.0, 0.0, 0.0, 0.0, 0.0, 0.0, 0.0, 0.0, 0.0, 0.0, 0.0, 0.0, 0.0, 0.0, 0.0, 0.0, 0.0, 0.0, 0.0, 0.0, 0.0, 0.0, 0.0, 0.0, 0.0, 0.0, 0.0, 0.0, 0.0, 0.0, 0.0, 0.0, 0.0, 0.0, 0.0, 0.0, 0.0, 0.0, 0.0, 0.0, 0.0, 0.0, 0.0, 0.0, 0.0, 0.0, 0.0, 0.0, 0.0, 0.0, 0.0, 0.0, 0.0, 0.0, 0.0, 0.0, 0.0, 0.0, 0.0, 0.0, 0.0, 0.0, 0.0, 0.0, 0.0, 0.0, 0.0, 0.0, 0.0, 0.0, 0.0, 0.0, 0.0, 0.0, 0.0, 0.0, 0.0, 0.0, 0.0, 0.0, 0.0, 0.0, 0.0, 0.0, 0.0, 0.0, 0.0, 0.0, 0.0, 0.0, 0.0, 0.0, 0.0, 0.0, 0.0, 0.0, 0.0, 0.0, 0.0, 0.0, 0.0, 0.0, 0.0, 0.0, 0.0, 0.0, 0.0, 0.0, 0.0, 0.0, 0.0, 0.0, 0.0, 0.0, 0.0, 0.0, 0.0, 0.0, 0.0, 0.0, 0.0, 0.0, 0.0, 0.0, 0.0, 0.0, 0.0, 0.0, 0.0, 0.0, 0.0, 0.0, 0.0, 0.0, 0.0, 0.0, 0.0, 0.0, 0.0, 0.0, 0.0, 0.0, 0.0, 0.0, 0.0, 0.0, 0.0, 0.0, 0.0, 0.0, 0.0, 0.0, 0.0, 0.0, 0.0, 0.0, 0.0, 0.0, 0.0, 0.0, 0.0, 0.0, 0.0, 0.0, 0.0, 0.0, 0.0, 0.0, 0.0, 0.0, 0.0, 0.0, 0.0, 0.0, 0.0, 0.0, 0.0, 0.0, 0.0, 0.0, 0.0, 0.0, 0.0, 0.0, 0.0, 0.0, 0.0, 0.0, 0.0, 0.0, 0.0, 0.0, 0.0, 0.0, 0.0, 0.0, 0.0, 0.0, 0.0, 0.0, 0.0, 0.0, 0.0, 0.0, 0.0, 0.0, 0.0, 0.0, 0.0, 0.0, 0.0, 0.0, 0.0, 0.0, 0.0, 0.0, 0.0, 0.0, 0.0, 0.0, 0.0, 0.0, 0.0, 0.0, 0.0, 0.0, 0.0, 0.0, 0.0, 0.0, 0.0, 0.0, 0.0, 0.0, 0.0, 0.0, 0.0, 0.0, 0.0, 0.0, 0.0, 0.0, 0.0, 0.0, 0.0, 0.0, 0.0, 0.0, 0.0, 0.0, 0.0, 0.0, 0.0]): _vg.add([_i], _w, 'REPLACE')
_vg = ob_tree.vertex_groups.new(name='wobbler')
for _i, _w in zip([0, 1, 2, 3, 4, 5, 6, 7, 8, 9, 10, 11, 12, 13, 14, 15, 16, 17, 18, 19, 20, 21, 22, 23, 24, 25, 26, 27, 28, 29, 30, 31, 32, 33, 34, 35, 36, 37, 38, 39, 40, 41, 42, 43, 44, 45, 46, 47, 48, 49, 50, 51, 52, 53, 54, 55, 56, 57, 58, 59, 60, 61, 62, 63, 64, 65, 66, 67, 68, 69, 70, 71, 72, 73, 74, 75, 76, 77, 78, 79, 80, 81, 82, 83, 84, 85, 86, 87, 88, 89, 90, 91, 92, 93, 94, 95, 96, 97, 98, 99, 100, 101, 102, 103, 104, 105, 106, 107, 108, 109, 110, 111, 112, 113, 114, 115, 116, 117, 118, 119, 120, 121, 122, 123, 124, 125, 126, 127, 128, 129, 130, 131, 132, 133, 134, 135, 136, 137, 138, 139, 140, 141, 142, 143, 144, 145, 146, 147, 148, 149, 150, 151, 152, 153, 154, 155, 156, 157, 158, 159, 160, 161, 162, 163, 164, 165, 166, 167, 168, 169, 170, 171, 172, 173, 174, 175, 176, 177, 178, 179, 180, 181, 182, 183, 184, 185, 186, 187, 188, 189, 190, 191, 192, 193, 194, 195, 196, 197, 198, 199, 200, 201, 202, 203, 204, 205, 206, 207, 208, 209, 210, 211, 212, 213, 214, 215, 216, 217, 218, 219, 220, 221, 222, 223, 224, 225, 226, 227, 228, 229, 230, 231, 232, 233, 234, 235, 236, 237, 238, 239, 240, 241, 242, 243, 244, 245, 246, 247, 248, 249, 250, 251, 252, 253, 254, 255, 256, 257, 258, 259, 260, 261, 262, 263, 264, 265, 266, 267, 268, 269, 270, 271, 272, 273, 274, 275, 276, 277, 278, 279, 280, 281, 282, 283, 284, 285, 286, 287, 288, 289, 290, 291, 292, 293, 294, 295, 296, 297, 298, 299, 300, 301, 302, 303, 304, 305, 306, 307, 308, 309, 310, 311, 312, 313, 314, 315, 316, 317, 318, 319, 320, 321, 322, 323, 324, 325, 326, 327, 328, 329, 330, 331, 332, 333, 334, 335, 336, 337, 338, 339, 340, 341, 342, 343, 344, 345, 346, 347, 348, 349, 350, 351, 352, 353, 354, 355, 356, 357, 358, 359, 360, 361, 362, 363, 364, 365, 366, 367, 368, 369, 370, 371, 372, 373, 374, 375, 376, 377, 378, 379, 380, 381, 382, 383, 384, 385, 386, 387, 388, 389, 390, 391, 392, 393, 394, 395, 396, 397, 398, 399, 400, 401, 402, 403, 404, 405, 406, 407, 408, 409, 410, 411, 412, 413, 414, 415, 416, 417, 418, 419, 420, 421, 422, 423, 424, 425, 426, 427, 428, 429, 430, 431, 432, 433, 434, 435, 436, 437, 438, 439, 440, 441, 442, 443, 444, 445, 446, 447, 448, 449, 450, 451, 452, 453, 454, 455, 456, 457, 458, 459, 460, 461, 462, 463, 464, 465, 466, 467, 468, 469, 470, 471, 472, 473, 474, 475, 476, 477, 478, 479, 480, 481, 482, 483, 484, 485, 486, 487, 488, 489, 490, 491, 492, 493, 494, 495, 496, 497, 498, 499, 500, 501, 502, 503, 504, 505, 506, 507, 508, 509, 510, 511, 512, 513, 514, 515, 516, 517, 518, 519, 520, 521, 522, 523, 524, 525, 526, 527, 528, 529, 530, 531, 532, 533, 534, 535, 536, 537, 538, 539, 540, 541, 542, 543, 544, 545, 546, 547, 548, 549, 550, 551, 552, 553, 554, 555, 556, 557, 558, 559, 560, 561, 562, 563, 564, 565, 566, 567, 568, 569, 570, 571, 572, 573, 574, 575, 576, 577, 578, 579, 580, 581, 582, 583, 584, 585, 586, 587, 588, 589, 590, 591, 592, 593, 594, 595, 596, 597, 598, 599, 600, 601, 602, 603, 604, 605, 606, 607, 608, 609, 610, 611, 612, 613, 614, 615, 616, 617, 618, 619, 620, 621, 622, 623, 624, 625, 626, 627, 628, 629, 630, 631, 632, 633, 634, 635, 636, 637, 638, 639, 640, 641, 642, 643, 644, 645, 646, 647, 648, 649, 650, 651, 652, 653, 654, 655, 656, 657, 658, 659, 660], [0.9913, 0.9912, 0.9915, 0.9914, 0.9917, 0.9908, 0.9781, 0.9769, 0.9758, 0.9771, 0.9772, 0.9771, 0.9471, 0.947, 0.9478, 0.9494, 0.9486, 0.9465, 0.8944, 0.895, 0.8948, 0.9, 0.8937, 0.8977, 0.8178, 0.818, 0.8186, 0.8148, 0.8168, 0.8202, 0.7077, 0.7091, 0.7164, 0.7038, 0.7113, 0.7057, 0.5579, 0.5595, 0.5602, 0.5561, 0.5479, 0.5561, 0.3996, 0.3865, 0.382, 0.3823, 0.3889, 0.3807, 0.247, 0.2463, 0.2472, 0.2422, 0.2563, 0.2508, 0.1521, 0.1468, 0.1516, 0.151, 0.1517, 0.1555, 0.08634, 0.08061, 0.0853, 0.08822, 0.08347, 0.08511, 0.04088, 0.04114, 0.03971, 0.04074, 0.0417, 0.04295, 0.01683, 0.01675, 0.01647, 0.01693, 0.01692, 0.01581, 0.005601, 0.005549, 0.005931, 0.005635, 0.005513, 0.005669, 0.0, 0.0, 0.0, 0.0, 0.0, 0.0, 0.0, 0.0, 0.0, 0.0, 0.0, 0.0, 0.0, 0.0, 0.0, 0.0, 0.0, 0.0, 0.0, 0.0, 0.0, 0.0, 0.0, 0.0, 0.0, 0.0, 0.0, 0.0, 0.0, 0.0, 0.0, 0.0, 0.0, 0.0, 0.0, 0.0, 0.0, 0.0, 0.0, 0.0, 0.0, 0.0, 0.0, 0.0, 0.0, 0.0, 0.0, 0.0, 0.0, 0.0, 0.0, 0.0, 0.0, 0.0, 0.0, 0.0, 0.0, 0.0, 0.0, 0.0, 0.0, 0.0, 0.0, 0.0, 0.0, 0.0, 0.0, 0.0, 0.0, 0.0, 0.0, 0.0, 0.0, 0.0, 0.0, 0.0, 0.0, 0.0, 0.0, 0.0, 0.0, 0.0, 0.0, 0.0, 0.0, 0.0, 0.0, 0.0, 0.0, 0.0, 0.0, 0.0, 0.0, 0.0, 0.0, 0.0, 0.9913, 0.9915, 0.9913, 0.9915, 0.9914, 0.9913, 0.9771, 0.9771, 0.976, 0.9787, 0.9762, 0.9761, 0.9468, 0.9477, 0.9473, 0.9479, 0.9449, 0.9469, 0.8967, 0.898, 0.8972, 0.8943, 0.8952, 0.8992, 0.8176, 0.8222, 0.8197, 0.8203, 0.8186, 0.8201, 0.7077, 0.7105, 0.7084, 0.7076, 0.6976, 0.7039, 0.5504, 0.5522, 0.5544, 0.5577, 0.5557, 0.5565, 0.3978, 0.3937, 0.3892, 0.3881, 0.3878, 0.3919, 0.2504, 0.2501, 0.2547, 0.2509, 0.2504, 0.2483, 0.151, 0.1515, 0.1522, 0.1464, 0.1565, 0.1518, 0.08372, 0.0845, 0.08456, 0.08547, 0.08535, 0.08262, 0.03941, 0.04081, 0.0405, 0.04207, 0.04005, 0.04061, 0.01735, 0.01822, 0.01728, 0.01695, 0.01689, 0.01637, 0.005362, 0.005923, 0.00515, 0.005753, 0.005237, 0.005684, 0.0, 0.0, 0.0, 0.0, 0.0, 0.0, 0.9917, 0.9914, 0.9914, 0.9915, 0.9913, 0.9912, 0.9774, 0.9769, 0.9776, 0.9769, 0.9776, 0.9771, 0.9507, 0.9474, 0.9466, 0.9477, 0.9446, 0.944, 0.8963, 0.8968, 0.8957, 0.8979, 0.896, 0.8932, 0.8212, 0.8183, 0.8203, 0.8186, 0.8192, 0.8216, 0.7047, 0.708, 0.7141, 0.7092, 0.7083, 0.7003, 0.5688, 0.55, 0.551, 0.5624, 0.5567, 0.5593, 0.3907, 0.3943, 0.3805, 0.3883, 0.3818, 0.3895, 0.2412, 0.2501, 0.2463, 0.2536, 0.2501, 0.2495, 0.1533, 0.1476, 0.1504, 0.1509, 0.1574, 0.1506, 0.0817, 0.08592, 0.08473, 0.0847, 0.08477, 0.08411, 0.03933, 0.04027, 0.04015, 0.04067, 0.04015, 0.04048, 0.01652, 0.01672, 0.01671, 0.01728, 0.01703, 0.01727, 0.00555, 0.005881, 0.005461, 0.005286, 0.006252, 0.006041, 0.0, 0.0, 0.0, 0.0, 0.0, 0.0, 0.9916, 0.9911, 0.9915, 0.9914, 0.9909, 0.9911, 0.9769, 0.9768, 0.977, 0.9769, 0.9777, 0.9769, 0.9493, 0.946, 0.948, 0.9452, 0.9478, 0.9473, 0.8944, 0.8955, 0.8956, 0.8944, 0.8966, 0.8918, 0.8182, 0.8196, 0.8198, 0.8197, 0.8169, 0.8235, 0.71, 0.7072, 0.7076, 0.7127, 0.7109, 0.7161, 0.5499, 0.5561, 0.5467, 0.5555, 0.5527, 0.5648, 0.3904, 0.3897, 0.3844, 0.3824, 0.3974, 0.3897, 0.2566, 0.257, 0.2521, 0.2488, 0.2503, 0.2462, 0.1514, 0.1482, 0.1525, 0.1497, 0.1504, 0.152, 0.08349, 0.08547, 0.0821, 0.08447, 0.08517, 0.08739, 0.04312, 0.04082, 0.04057, 0.04074, 0.04034, 0.0416, 0.01803, 0.01712, 0.01707, 0.0159, 0.01773, 0.01747, 0.005814, 0.005641, 0.005775, 0.005673, 0.005659, 0.005906, 0.0, 0.0, 0.0, 0.0, 0.0, 0.0, 0.9914, 0.991, 0.9913, 0.9919, 0.9907, 0.9913, 0.9758, 0.9768, 0.9775, 0.9782, 0.9766, 0.977, 0.9453, 0.9474, 0.9454, 0.9467, 0.9471, 0.9488, 0.8957, 0.8953, 0.8993, 0.8932, 0.8959, 0.8944, 0.8208, 0.8247, 0.8204, 0.821, 0.8224, 0.8188, 0.7049, 0.7069, 0.7074, 0.708, 0.7058, 0.7057, 0.5557, 0.555, 0.558, 0.5626, 0.5547, 0.5551, 0.3963, 0.3863, 0.3834, 0.3959, 0.3931, 0.3922, 0.254, 0.2533, 0.2476, 0.2526, 0.2573, 0.25, 0.1488, 0.1505, 0.1517, 0.1511, 0.1538, 0.1503, 0.08511, 0.08379, 0.08073, 0.08379, 0.08619, 0.08458, 0.04071, 0.04167, 0.04064, 0.03908, 0.04228, 0.04248, 0.01713, 0.01693, 0.01653, 0.0176, 0.01688, 0.01625, 0.005733, 0.005138, 0.00555, 0.005711, 0.005859, 0.005167, 0.0, 0.0, 0.0, 0.0, 0.0, 0.0, 0.9911, 0.9919, 0.9913, 0.9914, 0.9914, 0.9914, 0.9769, 0.9772, 0.9773, 0.9778, 0.9764, 0.9772, 0.9472, 0.9488, 0.9483, 0.9473, 0.9472, 0.9479, 0.8964, 0.8946, 0.8985, 0.8944, 0.8971, 0.8964, 0.818, 0.8211, 0.8262, 0.817, 0.8248, 0.8227, 0.7074, 0.7066, 0.7053, 0.7106, 0.7087, 0.7114, 0.5564, 0.5563, 0.5528, 0.5618, 0.5654, 0.552, 0.3822, 0.3915, 0.3889, 0.3866, 0.387, 0.3883, 0.2501, 0.2569, 0.2527, 0.2498, 0.2404, 0.2497, 0.1502, 0.1538, 0.1507, 0.1461, 0.1465, 0.1546, 0.08002, 0.08281, 0.08629, 0.08196, 0.08069, 0.08463, 0.04063, 0.04009, 0.04077, 0.04171, 0.03927, 0.04195, 0.01697, 0.01745, 0.01701, 0.01599, 0.01679, 0.01821, 0.005513, 0.0058, 0.00608, 0.005586, 0.00567, 0.005088, 0.0, 0.0, 0.0, 0.0, 0.0, 0.0, 0.9991, 0.9987, 0.9988, 0.9986, 0.9989, 0.9989, 0.9984, 0.9994, 0.9989, 0.9989, 0.9992, 0.999, 0.999, 0.9988, 0.9988, 0.9989, 0.9989, 0.9988, 0.9985, 0.9989, 0.9991, 0.9985, 0.9986, 0.9988, 0.9994, 0.9989, 0.9992, 0.999, 0.9988, 0.999, 0.9988]): _vg.add([_i], _w, 'REPLACE')
_m = ob_tree.modifiers.new('Armature', 'ARMATURE')
_m.object = ob_armature
_m = ob_tree.modifiers.new('Auto Smooth', 'NODES')
_m.node_group = ng_auto_smooth
_gi = [s.identifier for s in ng_auto_smooth.interface.items_tree if s.item_type == 'SOCKET' and s.in_out == 'INPUT']
_m[_gi[1]] = 1.047  # Angle
ob_armature.location = (0.0, 0.0, 0.0)
ob_armature.show_in_front = True

# ---- collection membership
col_collection.objects.link(ob_tree)
col_collection.objects.link(ob_armature)

# ---- scene / render settings (as saved in the file)
scene.frame_start = 1; scene.frame_end = 80; scene.frame_set(0)
scene.render.engine = 'BLENDER_EEVEE_NEXT'
scene.cycles.sampling_pattern = 'TABULATED_SOBOL'
bpy.context.view_layer.update()

# ---- added for rendering (the .blend has no active camera and no usable light): camera, sun
cam_auto = bpy.data.cameras.new('AutoCamera')
cam_auto.lens = 50.0
cam_auto.sensor_width = 36.0
cam_auto.clip_end = 1000.0
ob_auto_camera = bpy.data.objects.new('AutoCamera', cam_auto)
scene.collection.objects.link(ob_auto_camera)
ob_auto_camera.location = (29.5818, -35.478, 33.7542)
ob_auto_camera.rotation_euler = (1.09748, -7.21219e-08, 0.694738)
scene.camera = ob_auto_camera
light_auto_sun = bpy.data.lights.new('AutoSun', 'SUN')
light_auto_sun.energy = 3.0
light_auto_sun.angle = 0.0523599
ob_auto_sun = bpy.data.objects.new('AutoSun', light_auto_sun)
scene.collection.objects.link(ob_auto_sun)
ob_auto_sun.rotation_euler = (0.872665, 0.174533, 0.523599)
bpy.context.view_layer.update()
